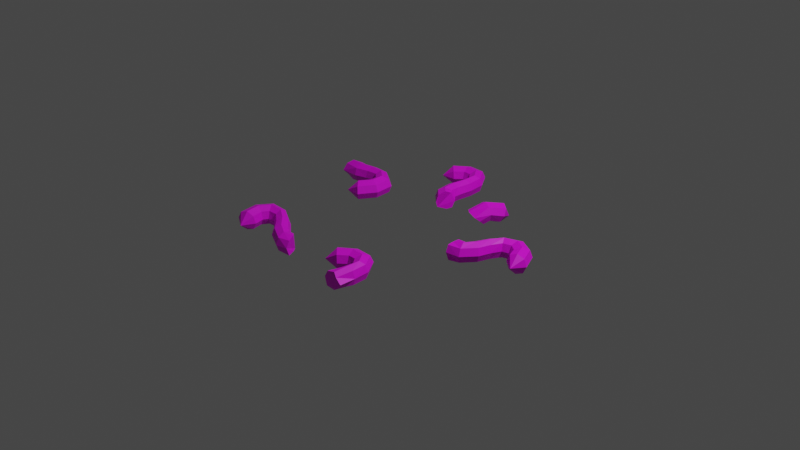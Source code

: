 # Source: Statue_octopus_ruined_pieces.blend  (saved by Blender 2.90.8; exported with 4.5.12 LTS)
import bpy
from mathutils import Matrix  # noqa: F401  (used for matrix-valued properties, if any)

bpy.ops.wm.read_factory_settings(use_empty=True)
scene = bpy.context.scene
scene.name = 'Scene'

# ---- collections
col_collection = bpy.data.collections.new('Collection'); scene.collection.children.link(col_collection)

# ---- images (referenced by path relative to the original .blend; pixels are not part of the script)
import os
ASSET_DIR = os.environ.get("B2B_ASSET_DIR", "")  # directory of the original .blend (textures are referenced by path, not embedded)
HERE = os.path.dirname(os.path.abspath(__file__))  # packed textures are extracted next to this script under _unpacked/

def load_image(name, relpath, width, height, colorspace="sRGB"):
    """Load a texture the original file referenced (path relative to the .blend, or extracted next to this script)."""
    p = next((c for c in (os.path.join(HERE, relpath), os.path.join(ASSET_DIR, relpath)) if relpath and os.path.exists(c)), "")
    if p:
        img = bpy.data.images.load(p, check_existing=True)
        img.name = name
    else:  # same state as the original file: an image datablock whose file is absent (Cycles renders it pink)
        img = bpy.data.images.new(name, width, height)
        img.source = "FILE"
        img.filepath = "//" + (relpath or name)
    img.colorspace_settings.name = colorspace
    return img
img_texture_props_png = load_image('Texture_Props.png', 'Texture_Props.png', 1024, 1024, 'sRGB')

# ---- materials (node trees are filled in below, after node groups)
mat_texture_octopus_ruined_pieces = bpy.data.materials.new('Texture_Octopus_Ruined_Pieces')
mat_texture_octopus_ruined_pieces.use_transparent_shadow = False

# ---- material node trees
mat_texture_octopus_ruined_pieces.use_nodes = True; mat_texture_octopus_ruined_pieces.node_tree.nodes.clear()
_N = mat_texture_octopus_ruined_pieces.node_tree.nodes; _L = mat_texture_octopus_ruined_pieces.node_tree.links
n0 = _N.new('ShaderNodeBsdfPrincipled'); n0.name = 'Principled BSDF'; n0.location = (10, 300)
n0.distribution = 'GGX'
n0.subsurface_method = 'BURLEY'
n0.inputs[3].default_value = 1.45
n0.inputs[27].default_value = (0.0, 0.0, 0.0, 1.0)
n0.inputs[28].default_value = 1.0
n1 = _N.new('ShaderNodeOutputMaterial'); n1.name = 'Material Output'; n1.location = (300, 300)
n2 = _N.new('ShaderNodeTexImage'); n2.name = 'Image Texture'; n2.location = (-368, 256)
n2.image = img_texture_props_png
_L.new(n0.outputs[0], n1.inputs[0])
_L.new(n2.outputs[0], n0.inputs[0])
n1.is_active_output = True

# ---- world
world_world = bpy.data.worlds.new('World'); scene.world = world_world
world_world.use_nodes = True; world_world.node_tree.nodes.clear()
_N = world_world.node_tree.nodes; _L = world_world.node_tree.links
n0 = _N.new('ShaderNodeOutputWorld'); n0.name = 'World Output'; n0.location = (300, 300)
n1 = _N.new('ShaderNodeBackground'); n1.name = 'Background'; n1.location = (10, 300)
n1.inputs[0].default_value = (0.05088, 0.05088, 0.05088, 1.0)
_L.new(n1.outputs[0], n0.inputs[0])
n0.is_active_output = True
world_world.color = (0.05088, 0.05088, 0.05088)
world_world.use_sun_shadow = False
world_world.sun_shadow_jitter_overblur = 0.0

# ---- cameras
cam_camera = bpy.data.cameras.new('Camera')
cam_camera.clip_end = 100.0
cam_camera.ortho_scale = 7.314

# ---- lights
light_light = bpy.data.lights.new('Light', 'POINT')
light_light.transmission_factor = 0.0
light_light.energy = 1000.0
light_light.shadow_soft_size = 0.1
light_light.shadow_maximum_resolution = 0.006
light_light.use_absolute_resolution = True

# ---- meshes
me_cylinder_013 = bpy.data.meshes.new('Cylinder.013')
me_cylinder_013.from_pydata([(0.4113, -0.9939, -0.01083), (0.4236, -0.9675, 0.06529), (0.4245, -0.9634, -0.08525), (0.4578, -1.046, -0.01196), (0.35, -0.9982, -0.0113), (0.3417, -0.97, 0.06474), (0.3426, -0.966, -0.0858), (0.2729, -1.061, -0.01346), (0.2499, -1.042, 0.06227), (0.2508, -1.037, -0.08828), (0.118, -1.075, -0.01475), (0.1954, -0.9902, 0.09455), (0.1967, -0.9844, -0.1184), (0.1192, -0.9136, -0.01035), (0.1422, -0.9332, -0.08608), (0.1413, -0.9372, 0.06447), (0.3039, -0.8243, 0.06848), (0.3226, -0.898, 0.09779), (0.2965, -0.7921, -0.006014), (0.4851, -0.8301, 0.06939), (0.4542, -0.8997, 0.09852), (0.4983, -0.7996, -0.00504), (0.5845, -0.9772, 0.06597), (0.5878, -1.138, 0.06161), (0.6067, -0.9631, -0.00885), (0.5317, -1.007, 0.09605), (0.4792, -1.036, 0.06377), (0.5258, -1.148, 0.09218), (0.5156, -1.296, 0.08135), (0.4642, -1.156, 0.0604), (0.4204, -1.295, 0.05678), (0.439, -1.158, -0.01513), (0.3703, -1.289, -0.02196), (0.465, -1.152, -0.09015), (0.4801, -1.031, -0.08678), (0.402, -1.293, -0.107), (0.527, -1.142, -0.1207), (0.4934, -1.284, -0.1218), (0.5329, -1.001, -0.1169), (0.5887, -1.134, -0.08893), (0.5854, -0.9732, -0.08458), (0.5531, -1.31, -0.0738), (0.6138, -1.132, -0.01341), (0.6132, -1.309, -0.01301), (0.5458, -1.302, 0.03542), (0.486, -0.826, -0.08116), (0.4554, -0.8939, -0.1144), (0.3048, -0.8202, -0.08206), (0.3239, -0.8922, -0.1151), (0.9022, -0.2441, 0.05167), (1.043, -0.215, 0.04321), (0.9283, -0.2374, -0.02284), (0.9022, -0.2163, 0.1231), (0.9129, -0.08553, 0.1371), (0.9726, -0.0462, 0.1153), (0.8963, -0.04017, 0.02844), (0.901, -0.147, 0.1295), (0.9316, -0.1469, -0.06812), (0.8879, -0.06718, -0.03584), (0.9681, -0.05098, -0.03513), (0.9975, -0.1209, -0.065), (0.9578, -0.02004, 0.03957), (1.008, 0.02295, -0.03866), (1.065, -0.01125, -0.0705), (0.9858, 0.03909, 0.03685), (1.06, 0.1733, -0.04499), (1.142, 0.3113, -0.05185), (1.042, 0.1917, 0.03034), (1.108, 0.1337, -0.07639), (1.173, 0.2589, -0.08231), (1.158, 0.09611, -0.04547), (1.205, 0.2084, -0.05044), (1.124, -0.04346, -0.04002), (1.181, 0.08252, 0.02966), (1.15, -0.05482, 0.03493), (1.22, 0.1895, 0.02508), (1.163, 0.1009, 0.105), (1.209, 0.2132, 0.1), (1.129, -0.03868, 0.1104), (1.114, 0.1405, 0.1364), (1.071, -0.00448, 0.1423), (1.179, 0.2656, 0.1305), (1.064, 0.1781, 0.1055), (1.147, 0.3161, 0.09861), (1.012, 0.02773, 0.1118), (1.306, 0.3944, 0.09137), (1.132, 0.335, 0.02309), (1.307, 0.4231, 0.01506), (1.302, 0.3896, -0.05909), (1.486, 0.3294, 0.01271), (1.462, 0.3047, -0.06117), (1.466, 0.3095, 0.0893), (1.579, 0.1359, 0.01607), (1.547, 0.126, -0.05802), (1.551, 0.1307, 0.09244), (1.5, -0.004786, 0.0229), (1.373, 0.08424, 0.02387), (1.401, 0.08941, -0.0525), (1.473, 0.1067, -0.08642), (1.479, 0.1135, 0.1264), (1.405, 0.0942, 0.09796), (1.361, 0.2018, 0.09586), (1.415, 0.2566, 0.1237), (1.337, 0.1771, 0.02198), (1.291, 0.2446, 0.09658), (1.3, 0.3205, 0.1251), (1.286, 0.2112, 0.02242), (1.287, 0.2399, -0.05388), (1.293, 0.3138, -0.08765), (1.357, 0.197, -0.05461), (1.408, 0.2499, -0.08905), (1.004, -0.1141, 0.1478), (1.033, -0.184, 0.1179), (1.029, -0.1888, -0.03255), (0.496, 0.7054, -0.1094), (0.5179, 0.7598, -0.09084), (0.4172, 0.7141, -0.09053), (0.5562, 0.6562, -0.08478), (0.5848, 0.7278, -0.05703), (0.5624, 0.5953, -0.03101), (0.3659, 0.6771, -0.03915), (0.5398, 0.5412, 0.01605), (0.5724, 0.7129, 0.09232), (0.4282, 0.5704, 0.0366), (0.5004, 0.7387, 0.1204), (0.3803, 0.6158, 0.03367), (0.4335, 0.7707, 0.08657), (0.4109, 0.7902, 0.0107), (0.5092, 0.9481, 0.04135), (0.4708, 0.9301, -0.02827), (0.5826, 0.9316, 0.07257), (0.6112, 0.9853, -0.07703), (0.5554, 0.8469, -0.121), (0.4899, 0.8882, -0.0955), (0.6673, 0.8483, -0.02013), (0.6289, 0.8304, -0.08974), (0.6481, 0.8902, 0.0471), (0.6074, 0.7084, 0.01884), (0.4459, 0.7856, -0.06278), (-0.1075, 0.635, -0.05806), (-0.2163, 0.7344, -0.04915), (-0.09743, 0.6585, 0.02179), (-0.1126, 0.6596, -0.1211), (-0.1913, 0.7567, -0.1234), (-0.0518, 0.7407, -0.1513), (-0.006857, 0.8166, -0.06666), (-0.05959, 0.7254, 0.05731), (-0.04654, 0.8004, 0.02179), (-0.07029, 0.8388, 0.03139), (-0.1308, 0.7925, 0.06034), (-0.04527, 0.8611, -0.04291), (-0.06802, 0.9226, 0.03555), (-0.135, 0.9211, 0.06673), (-0.04029, 0.9263, -0.03967), (-0.03871, 1.079, 0.04331), (-0.04203, 1.24, 0.05131), (-0.01313, 1.086, -0.03172), (-0.1005, 1.068, 0.07403), (-0.09467, 1.209, 0.08103), (-0.1623, 1.061, 0.04245), (-0.1473, 1.181, 0.04845), (-0.202, 0.9227, 0.0356), (-0.188, 1.061, -0.03294), (-0.2298, 0.9265, -0.0396), (-0.1692, 1.173, -0.02736), (-0.1624, 1.068, -0.108), (-0.1474, 1.189, -0.102), (-0.2021, 0.9302, -0.1148), (-0.1006, 1.079, -0.1387), (-0.1351, 0.9317, -0.146), (-0.09474, 1.22, -0.1317), (-0.03876, 1.086, -0.1071), (-0.04208, 1.247, -0.09911), (-0.06807, 0.9301, -0.1149), (-0.07034, 0.8463, -0.119), (-0.1308, 0.803, -0.1524), (-0.01765, 0.7887, -0.1357), (-0.1415, 1.394, -0.09177), (-0.02025, 1.255, -0.02331), (-0.1288, 1.419, -0.01515), (-0.1415, 1.387, 0.05864), (-0.3305, 1.426, -0.01472), (-0.3227, 1.392, 0.05899), (-0.3227, 1.4, -0.09143), (-0.5078, 1.305, -0.0207), (-0.4853, 1.279, 0.05343), (-0.4853, 1.287, -0.09699), (-0.509, 1.143, -0.02872), (-0.3541, 1.157, -0.02807), (-0.3766, 1.175, 0.04822), (-0.4309, 1.226, 0.08198), (-0.431, 1.236, -0.1307), (-0.3766, 1.183, -0.1022), (-0.2849, 1.254, -0.09868), (-0.3038, 1.329, -0.1262), (-0.277, 1.22, -0.02497), (-0.203, 1.257, -0.09858), (-0.1723, 1.327, -0.1263), (-0.2157, 1.225, -0.02478), (-0.2029, 1.249, 0.05184), (-0.1722, 1.316, 0.08639), (-0.2848, 1.247, 0.05174), (-0.3037, 1.318, 0.08652), (-0.1913, 0.7492, 0.02698), (-1.285, 0.3608, 0.02439), (-1.094, 0.364, 0.02011), (-1.268, 0.4273, -0.04847), (-1.266, 0.4039, 0.09958), (-1.093, 0.3878, 0.09674), (-1.22, 0.4578, 0.1362), (-1.092, 0.4531, 0.1313), (-1.138, 0.5196, 0.1091), (-1.179, 0.5299, -0.03609), (-1.09, 0.5294, -0.04677), (-1.242, 0.4611, -0.106), (-1.147, 0.5543, 0.01808), (-1.089, 0.5532, 0.02986), (-0.928, 0.5759, 0.0311), (-1.09, 0.5216, 0.1036), (-0.9325, 0.5466, 0.105), (-0.7717, 0.5388, 0.1047), (-0.9433, 0.4835, 0.133), (-0.8023, 0.4855, 0.1331), (-0.9542, 0.4237, 0.09864), (-0.8329, 0.4353, 0.0993), (-0.9586, 0.4021, 0.02213), (-0.8455, 0.4178, 0.02298), (-0.9541, 0.4314, -0.05176), (-0.8328, 0.4431, -0.05111), (-1.093, 0.3956, -0.05367), (-0.9433, 0.4945, -0.07974), (-1.091, 0.4641, -0.08137), (-0.8022, 0.4964, -0.07958), (-0.9324, 0.5543, -0.04542), (-0.7716, 0.5466, -0.04575), (-0.6273, 0.4433, -0.05101), (-0.759, 0.5642, 0.03057), (-0.5985, 0.4513, 0.02482), (-0.6273, 0.4355, 0.09939), (-0.5966, 0.2497, 0.01443), (-0.6265, 0.2623, -0.06034), (-0.6266, 0.2545, 0.09007), (-0.7231, 0.07608, 0.005427), (-0.744, 0.103, -0.0686), (-0.7441, 0.09527, 0.08181), (-0.8845, 0.07933, 0.005525), (-0.8662, 0.2336, 0.01348), (-0.8452, 0.2144, -0.0629), (-0.7946, 0.1603, -0.0969), (-0.7947, 0.1493, 0.1158), (-0.8453, 0.2066, 0.0875), (-0.7713, 0.2963, 0.09216), (-0.6989, 0.2738, 0.1223), (-0.8012, 0.3088, 0.01739), (-0.7665, 0.3779, 0.09637), (-0.6969, 0.4051, 0.129), (-0.7952, 0.3699, 0.02054), (-0.7664, 0.3857, -0.05404), (-0.6968, 0.4161, -0.08367), (-0.7712, 0.304, -0.05825), (-0.6989, 0.2847, -0.09044), (-0.3166, -1.199, -0.03183), (-0.4478, -1.222, -0.03549), (-0.3204, -1.158, 0.03777), (-0.3334, -1.156, -0.1309), (-0.4182, -1.017, -0.1318), (-0.3455, -1.09, 0.06182), (-0.3827, -1.063, -0.1344), (-0.4734, -1.114, -0.1368), (-0.4799, -1.04, -0.1025), (-0.4601, -1.189, -0.109), (-0.5874, -1.056, -0.1226), (-0.6989, -0.9545, -0.1076), (-0.6163, -1.115, -0.08982), (-0.5517, -0.9979, -0.09349), (-0.5302, -0.9757, -0.01942), (-0.6737, -0.8969, -0.07729), (-0.8153, -0.8223, -0.05972), (-0.6565, -0.8748, -0.002752), (-0.8072, -0.7995, 0.01583), (-0.6574, -0.9012, 0.07237), (-0.799, -0.8266, 0.08994), (-0.5354, -1.002, 0.05617), (-0.6759, -0.9606, 0.1041), (-0.5643, -1.062, 0.089), (-0.7956, -0.8876, 0.1192), (-0.7011, -1.018, 0.07376), (-0.799, -0.9469, 0.08648), (-0.6, -1.12, 0.05984), (-0.7183, -1.04, -0.0007787), (-0.6216, -1.142, -0.01423), (-0.8071, -0.9697, 0.01094), (-0.7174, -1.014, -0.0759), (-0.8153, -0.9426, -0.06317), (-0.9012, -0.9586, -0.05427), (-0.8187, -0.8816, -0.09244), (-0.9496, -0.8977, -0.07863), (-0.9912, -0.8386, -0.04101), (-1.014, -1.012, -0.07487), (-1.083, -0.9945, -0.03544), (-0.9384, -1.032, -0.05231), (-0.9952, -1.168, -0.08142), (-1.063, -1.191, -0.04327), (-0.9204, -1.146, -0.05757), (-0.945, -1.282, 0.01701), (-0.8826, -1.139, 0.0143), (-0.904, -1.151, 0.09209), (-0.9722, -1.174, 0.1302), (-1.085, -1.203, 0.03452), (-1.047, -1.196, 0.1064), (-1.067, -0.9988, 0.1142), (-0.9912, -1.018, 0.1368), (-1.105, -0.989, 0.04289), (-0.9749, -0.8429, 0.1086), (-0.9265, -0.9038, 0.133), (-1.002, -0.8159, 0.03656), (-0.8849, -0.9629, 0.09539), (-0.8744, -0.9856, 0.01781), (-0.9221, -1.036, 0.09735), (-0.9002, -1.041, 0.01903), (-0.4438, -1.194, 0.04067), (-0.4503, -1.12, 0.07489), (-0.4635, -1.045, 0.04711), (-0.4758, -1.012, -0.02638), (-0.4074, -1.034, 0.04193), (-0.4321, -1.028, -0.03394)], [], [(0, 1, 5, 4), (3, 26, 1, 0), (2, 0, 4, 6), (34, 3, 0, 2), (4, 5, 8, 7), (6, 4, 7, 9), (7, 8, 10), (9, 7, 10), (8, 11, 10), (11, 15, 10), (14, 12, 10), (12, 9, 10), (15, 13, 10), (13, 14, 10), (17, 16, 15, 11), (16, 18, 13, 15), (20, 19, 16, 17), (19, 21, 18, 16), (25, 22, 19, 20), (22, 24, 21, 19), (42, 24, 22, 23), (23, 22, 25, 27), (26, 25, 20, 1), (27, 25, 26, 29), (27, 29, 30, 28), (44, 23, 27, 28), (29, 26, 3, 31), (30, 29, 31, 32), (31, 33, 35, 32), (31, 3, 34, 33), (33, 34, 38, 36), (35, 33, 36, 37), (36, 39, 41, 37), (36, 38, 40, 39), (39, 40, 24, 42), (41, 39, 42, 43), (42, 23, 44, 43), (43, 32, 41), (44, 30, 43), (43, 30, 32), (44, 28, 30), (41, 35, 37), (41, 32, 35), (40, 38, 46, 45), (24, 40, 45, 21), (21, 45, 47, 18), (45, 46, 48, 47), (18, 47, 14, 13), (47, 48, 12, 14), (48, 6, 9, 12), (46, 2, 6, 48), (38, 34, 2, 46), (1, 20, 17, 5), (5, 17, 11, 8), (52, 49, 50, 112), (49, 51, 113, 50), (49, 53, 51), (52, 53, 49), (55, 53, 54, 61), (53, 56, 111, 54), (53, 55, 58), (52, 56, 53), (53, 58, 57), (51, 53, 57), (57, 58, 59, 60), (58, 55, 61, 59), (59, 62, 63, 60), (61, 64, 62, 59), (62, 65, 68, 63), (67, 65, 62, 64), (67, 86, 66, 65), (65, 66, 69, 68), (68, 70, 72, 63), (68, 69, 71, 70), (70, 71, 75, 73), (72, 70, 73, 74), (73, 76, 78, 74), (73, 75, 77, 76), (76, 77, 81, 79), (78, 76, 79, 80), (79, 82, 84, 80), (79, 81, 83, 82), (82, 83, 86, 67), (84, 82, 67, 64), (111, 80, 84, 54), (54, 84, 64, 61), (83, 81, 105, 85), (86, 83, 85, 87), (66, 86, 87, 88), (88, 87, 89, 90), (87, 85, 91, 89), (90, 89, 92, 93), (89, 91, 94, 92), (93, 92, 95), (92, 94, 95), (100, 96, 95), (96, 97, 95), (97, 98, 95), (98, 93, 95), (94, 99, 95), (99, 100, 95), (102, 101, 100, 99), (101, 103, 96, 100), (105, 104, 101, 102), (104, 106, 103, 101), (81, 77, 104, 105), (77, 75, 106, 104), (106, 107, 109, 103), (75, 71, 107, 106), (107, 108, 110, 109), (71, 69, 108, 107), (103, 109, 97, 96), (109, 110, 98, 97), (110, 90, 93, 98), (108, 88, 90, 110), (69, 66, 88, 108), (85, 105, 102, 91), (91, 102, 99, 94), (112, 78, 80, 111), (56, 52, 112, 111), (50, 74, 78, 112), (113, 72, 74, 50), (60, 63, 72, 113), (51, 57, 60, 113), (117, 114, 115, 118), (114, 116, 138, 115), (116, 114, 117), (119, 117, 118, 137), (119, 121, 117), (120, 116, 117), (121, 120, 117), (121, 119, 137, 122), (123, 121, 122, 124), (120, 121, 123), (125, 123, 124, 126), (125, 120, 123), (120, 125, 126, 127), (127, 126, 128, 129), (126, 124, 130, 128), (129, 128, 131), (128, 130, 131), (135, 132, 131), (132, 133, 131), (133, 129, 131), (136, 134, 131), (134, 135, 131), (130, 136, 131), (124, 122, 136, 130), (122, 137, 134, 136), (137, 118, 135, 134), (118, 115, 132, 135), (115, 138, 133, 132), (138, 127, 129, 133), (116, 120, 127, 138), (142, 139, 140, 143), (139, 141, 203, 140), (139, 142, 141), (144, 142, 143, 175), (144, 145, 142), (142, 145, 147), (141, 142, 146), (146, 142, 147), (146, 147, 148, 149), (147, 145, 150, 148), (148, 151, 152, 149), (150, 153, 151, 148), (151, 154, 157, 152), (156, 154, 151, 153), (156, 178, 155, 154), (154, 155, 158, 157), (157, 159, 161, 152), (157, 158, 160, 159), (159, 160, 164, 162), (161, 159, 162, 163), (162, 165, 167, 163), (162, 164, 166, 165), (165, 166, 170, 168), (167, 165, 168, 169), (168, 171, 173, 169), (168, 170, 172, 171), (171, 172, 178, 156), (173, 171, 156, 153), (175, 169, 173, 174), (174, 173, 153, 150), (145, 176, 174, 150), (176, 144, 175, 174), (144, 176, 145), (143, 167, 169, 175), (172, 170, 197, 177), (178, 172, 177, 179), (155, 178, 179, 180), (180, 179, 181, 182), (179, 177, 183, 181), (182, 181, 184, 185), (181, 183, 186, 184), (185, 184, 187), (184, 186, 187), (192, 188, 187), (188, 189, 187), (189, 190, 187), (190, 185, 187), (186, 191, 187), (191, 192, 187), (194, 193, 192, 191), (193, 195, 188, 192), (197, 196, 193, 194), (196, 198, 195, 193), (170, 166, 196, 197), (166, 164, 198, 196), (198, 199, 201, 195), (164, 160, 199, 198), (199, 200, 202, 201), (160, 158, 200, 199), (195, 201, 189, 188), (201, 202, 190, 189), (202, 182, 185, 190), (200, 180, 182, 202), (158, 155, 180, 200), (177, 197, 194, 183), (183, 194, 191, 186), (140, 163, 167, 143), (203, 161, 163, 140), (149, 152, 161, 203), (141, 146, 149, 203), (206, 229, 205, 204), (204, 205, 208, 207), (204, 207, 206), (207, 208, 210, 209), (206, 207, 209), (209, 210, 218, 211), (209, 211, 212), (212, 206, 209), (215, 216, 213, 212), (212, 213, 231, 214), (212, 214, 206), (212, 211, 215), (211, 218, 216, 215), (218, 219, 217, 216), (217, 233, 213, 216), (221, 219, 218, 210), (221, 222, 220, 219), (219, 220, 236, 217), (208, 223, 221, 210), (223, 224, 222, 221), (225, 226, 224, 223), (225, 223, 208, 205), (229, 227, 225, 205), (227, 228, 226, 225), (230, 232, 228, 227), (230, 227, 229, 231), (213, 233, 230, 231), (233, 234, 232, 230), (217, 236, 234, 233), (234, 236, 237, 235), (232, 234, 235, 258), (236, 220, 238, 237), (235, 237, 239, 240), (237, 238, 241, 239), (240, 239, 242, 243), (239, 241, 244, 242), (243, 242, 245), (242, 244, 245), (250, 246, 245), (246, 247, 245), (247, 248, 245), (248, 243, 245), (244, 249, 245), (249, 250, 245), (252, 251, 250, 249), (251, 253, 246, 250), (255, 254, 251, 252), (254, 256, 253, 251), (222, 224, 254, 255), (224, 226, 256, 254), (256, 257, 259, 253), (226, 228, 257, 256), (257, 258, 260, 259), (228, 232, 258, 257), (253, 259, 247, 246), (259, 260, 248, 247), (260, 240, 243, 248), (258, 235, 240, 260), (238, 255, 252, 241), (220, 222, 255, 238), (241, 252, 249, 244), (214, 231, 229, 206), (264, 261, 262, 270), (261, 263, 320, 262), (266, 263, 261), (261, 264, 267), (265, 261, 267), (265, 266, 261), (267, 264, 270, 268), (265, 267, 268, 269), (268, 271, 274, 269), (270, 273, 271, 268), (273, 292, 272, 271), (272, 276, 274, 271), (269, 274, 275, 323), (274, 276, 278, 275), (272, 295, 277, 276), (276, 277, 279, 278), (278, 280, 282, 275), (278, 279, 281, 280), (280, 281, 285, 283), (282, 280, 283, 284), (283, 286, 288, 284), (283, 285, 287, 286), (286, 287, 291, 289), (288, 286, 289, 290), (289, 292, 273, 290), (289, 291, 293, 292), (292, 293, 295, 272), (293, 291, 317, 294), (295, 293, 294, 296), (277, 295, 296, 297), (297, 296, 298, 299), (296, 294, 300, 298), (299, 298, 301, 302), (298, 300, 303, 301), (302, 301, 304), (301, 303, 304), (303, 305, 304), (305, 306, 304), (306, 307, 304), (307, 309, 304), (309, 308, 304), (308, 302, 304), (311, 310, 309, 307), (310, 312, 308, 309), (314, 313, 310, 311), (313, 315, 312, 310), (285, 281, 313, 314), (281, 279, 315, 313), (315, 297, 299, 312), (279, 277, 297, 315), (316, 314, 311, 318), (287, 285, 314, 316), (317, 316, 318, 319), (291, 287, 316, 317), (319, 318, 306, 305), (318, 311, 307, 306), (300, 319, 305, 303), (294, 317, 319, 300), (312, 299, 302, 308), (320, 288, 290, 262), (262, 290, 273, 270), (321, 284, 288, 320), (263, 266, 321, 320), (322, 282, 284, 321), (266, 324, 322, 321), (323, 275, 282, 322), (324, 325, 323, 322), (265, 324, 266), (265, 325, 324), (325, 265, 269, 323)])
_uv = me_cylinder_013.uv_layers.new(name='UVMap')
_uv.uv.foreach_set('vector', [0.4718, 0.6438, 0.4735, 0.7029, 0.4405, 0.7042, 0.4361, 0.6516, 0.5136, 0.6472, 0.5117, 0.7043, 0.4735, 0.7029, 0.4718, 0.6438, 0.4686, 0.579, 0.4718, 0.6438, 0.4361, 0.6516, 0.4218, 0.594, 0.5212, 0.5858, 0.5136, 0.6472, 0.4718, 0.6438, 0.4686, 0.579, 0.4361, 0.6516, 0.4405, 0.7042, 0.4034, 0.709, 0.3924, 0.6772, 0.4218, 0.594, 0.4361, 0.6516, 0.3924, 0.6772, 0.365, 0.6388, 0.3924, 0.6772, 0.4034, 0.709, 0.3482, 0.747, 0.365, 0.6388, 0.3924, 0.6772, 0.3482, 0.747, 0.4034, 0.709, 0.4051, 0.7339, 0.3482, 0.747, 0.4051, 0.7339, 0.4035, 0.7534, 0.3482, 0.747, 0.3954, 0.7903, 0.3872, 0.8127, 0.3482, 0.747, 0.3872, 0.8127, 0.3679, 0.8469, 0.3482, 0.747, 0.4035, 0.7534, 0.4005, 0.7717, 0.3482, 0.747, 0.4005, 0.7717, 0.3954, 0.7903, 0.3482, 0.747, 0.4392, 0.7382, 0.4371, 0.7613, 0.4035, 0.7534, 0.4051, 0.7339, 0.4371, 0.7613, 0.4354, 0.7816, 0.4005, 0.7717, 0.4035, 0.7534, 0.4723, 0.7414, 0.4707, 0.7663, 0.4371, 0.7613, 0.4392, 0.7382, 0.4707, 0.7663, 0.4696, 0.7863, 0.4354, 0.7816, 0.4371, 0.7613, 0.5101, 0.7372, 0.509, 0.7617, 0.4707, 0.7663, 0.4723, 0.7414, 0.509, 0.7617, 0.509, 0.7874, 0.4696, 0.7863, 0.4707, 0.7663, 0.5515, 0.7836, 0.509, 0.7874, 0.509, 0.7617, 0.549, 0.7544, 0.549, 0.7544, 0.509, 0.7617, 0.5101, 0.7372, 0.5511, 0.7311, 0.5117, 0.7043, 0.5101, 0.7372, 0.4723, 0.7414, 0.4735, 0.7029, 0.5511, 0.7311, 0.5101, 0.7372, 0.5117, 0.7043, 0.5579, 0.704, 0.5511, 0.7311, 0.5579, 0.704, 0.5901, 0.7215, 0.5803, 0.7362, 0.5839, 0.7503, 0.549, 0.7544, 0.5511, 0.7311, 0.5803, 0.7362, 0.5579, 0.704, 0.5117, 0.7043, 0.5136, 0.6472, 0.572, 0.6658, 0.5901, 0.7215, 0.5579, 0.704, 0.572, 0.6658, 0.6108, 0.7106, 0.572, 0.6658, 0.5888, 0.6194, 0.6434, 0.7023, 0.6108, 0.7106, 0.572, 0.6658, 0.5136, 0.6472, 0.5212, 0.5858, 0.5888, 0.6194, 0.5774, 0.8809, 0.5163, 0.8815, 0.5126, 0.842, 0.5653, 0.8447, 0.6434, 0.856, 0.5774, 0.8809, 0.5653, 0.8447, 0.6138, 0.8248, 0.5653, 0.8447, 0.5571, 0.8151, 0.6121, 0.7813, 0.6138, 0.8248, 0.5653, 0.8447, 0.5126, 0.842, 0.5103, 0.8144, 0.5571, 0.8151, 0.5571, 0.8151, 0.5103, 0.8144, 0.509, 0.7874, 0.5515, 0.7836, 0.6121, 0.7813, 0.5571, 0.8151, 0.5515, 0.7836, 0.5878, 0.7705, 0.5515, 0.7836, 0.549, 0.7544, 0.5839, 0.7503, 0.5878, 0.7705, 0.5878, 0.7705, 0.6108, 0.7106, 0.6121, 0.7813, 0.5839, 0.7503, 0.5901, 0.7215, 0.5878, 0.7705, 0.5878, 0.7705, 0.5901, 0.7215, 0.6108, 0.7106, 0.5839, 0.7503, 0.5803, 0.7362, 0.5901, 0.7215, 0.6121, 0.7813, 0.6434, 0.856, 0.6138, 0.8248, 0.6121, 0.7813, 0.6108, 0.7106, 0.6434, 0.7023, 0.5103, 0.8144, 0.5126, 0.842, 0.4684, 0.8366, 0.4689, 0.8075, 0.509, 0.7874, 0.5103, 0.8144, 0.4689, 0.8075, 0.4696, 0.7863, 0.4696, 0.7863, 0.4689, 0.8075, 0.4324, 0.8027, 0.4354, 0.7816, 0.4689, 0.8075, 0.4684, 0.8366, 0.4288, 0.83, 0.4324, 0.8027, 0.4354, 0.7816, 0.4324, 0.8027, 0.3954, 0.7903, 0.4005, 0.7717, 0.4324, 0.8027, 0.4288, 0.83, 0.3872, 0.8127, 0.3954, 0.7903, 0.4288, 0.83, 0.4216, 0.8766, 0.3679, 0.8469, 0.3872, 0.8127, 0.4684, 0.8366, 0.4667, 0.8877, 0.4216, 0.8766, 0.4288, 0.83, 0.5126, 0.842, 0.5163, 0.8815, 0.4667, 0.8877, 0.4684, 0.8366, 0.4735, 0.7029, 0.4723, 0.7414, 0.4392, 0.7382, 0.4405, 0.7042, 0.4405, 0.7042, 0.4392, 0.7382, 0.4051, 0.7339, 0.4034, 0.709, 0.2549, 0.3944, 0.2518, 0.3934, 0.2514, 0.3836, 0.2584, 0.383, 0.2518, 0.3934, 0.2483, 0.3927, 0.2455, 0.3849, 0.2514, 0.3836, 0.2518, 0.3934, 0.2686, 0.4334, 0.2483, 0.3927, 0.2549, 0.3944, 0.2686, 0.4334, 0.2518, 0.3934, 0.2417, 0.4134, 0.2686, 0.4334, 0.2425, 0.4558, 0.2292, 0.4229, 0.2686, 0.4334, 0.2602, 0.4052, 0.2717, 0.3868, 0.2983, 0.3985, 0.2686, 0.4334, 0.2417, 0.4134, 0.2408, 0.4019, 0.2549, 0.3944, 0.2602, 0.4052, 0.2686, 0.4334, 0.2686, 0.4334, 0.2408, 0.4019, 0.2428, 0.395, 0.2483, 0.3927, 0.2686, 0.4334, 0.2428, 0.395, 0.2428, 0.395, 0.2408, 0.4019, 0.2309, 0.3981, 0.2392, 0.3887, 0.2408, 0.4019, 0.2417, 0.4134, 0.2292, 0.4229, 0.2309, 0.3981, 0.2309, 0.3981, 0.2148, 0.3915, 0.2234, 0.3727, 0.2392, 0.3887, 0.2292, 0.4229, 0.2094, 0.4213, 0.2148, 0.3915, 0.2309, 0.3981, 0.2148, 0.3915, 0.1743, 0.3658, 0.1898, 0.3443, 0.2234, 0.3727, 0.16, 0.3958, 0.1743, 0.3658, 0.2148, 0.3915, 0.2094, 0.4213, 0.16, 0.3958, 0.1124, 0.354, 0.1307, 0.3282, 0.1743, 0.3658, 0.1743, 0.3658, 0.1307, 0.3282, 0.1481, 0.3075, 0.1898, 0.3443, 0.1898, 0.3443, 0.2076, 0.3263, 0.2336, 0.3606, 0.2234, 0.3727, 0.1898, 0.3443, 0.1481, 0.3075, 0.1696, 0.283, 0.2076, 0.3263, 0.2076, 0.3263, 0.1696, 0.283, 0.2022, 0.2457, 0.2304, 0.3072, 0.2336, 0.3606, 0.2076, 0.3263, 0.2304, 0.3072, 0.2461, 0.3522, 0.2304, 0.3072, 0.2565, 0.2907, 0.2614, 0.3472, 0.2461, 0.3522, 0.2304, 0.3072, 0.2022, 0.2457, 0.2418, 0.2161, 0.2565, 0.2907, 0.2565, 0.2907, 0.2418, 0.2161, 0.2714, 0.1944, 0.281, 0.2767, 0.2614, 0.3472, 0.2565, 0.2907, 0.281, 0.2767, 0.2807, 0.3466, 0.281, 0.2767, 0.3081, 0.2653, 0.3081, 0.3503, 0.2807, 0.3466, 0.281, 0.2767, 0.2714, 0.1944, 0.2979, 0.1766, 0.3081, 0.2653, 0.1485, 0.432, 0.09504, 0.3857, 0.1124, 0.354, 0.16, 0.3958, 0.2076, 0.4601, 0.1485, 0.432, 0.16, 0.3958, 0.2094, 0.4213, 0.2717, 0.3868, 0.2807, 0.3466, 0.3081, 0.3503, 0.2983, 0.3985, 0.2425, 0.4558, 0.2076, 0.4601, 0.2094, 0.4213, 0.2292, 0.4229, 0.2979, 0.1766, 0.2714, 0.1944, 0.2434, 0.1196, 0.2673, 0.08517, 0.1124, 0.354, 0.09504, 0.3857, 0.04502, 0.3173, 0.07139, 0.2948, 0.1307, 0.3282, 0.1124, 0.354, 0.07139, 0.2948, 0.09175, 0.2789, 0.09175, 0.2789, 0.07139, 0.2948, 0.05253, 0.2235, 0.0753, 0.2172, 0.07139, 0.2948, 0.04502, 0.3173, 0.02473, 0.2274, 0.05253, 0.2235, 0.0753, 0.2172, 0.05253, 0.2235, 0.0557, 0.1509, 0.07478, 0.1565, 0.05253, 0.2235, 0.02473, 0.2274, 0.033, 0.1361, 0.0557, 0.1509, 0.07478, 0.1565, 0.0557, 0.1509, 0.08403, 0.09489, 0.0557, 0.1509, 0.033, 0.1361, 0.08403, 0.09489, 0.1356, 0.1068, 0.1252, 0.1335, 0.08403, 0.09489, 0.1252, 0.1335, 0.1094, 0.1508, 0.08403, 0.09489, 0.1094, 0.1508, 0.09189, 0.157, 0.08403, 0.09489, 0.09189, 0.157, 0.07478, 0.1565, 0.08403, 0.09489, 0.1282, 0.03726, 0.1366, 0.0749, 0.08403, 0.09489, 0.1366, 0.0749, 0.1356, 0.1068, 0.08403, 0.09489, 0.1929, 0.08062, 0.1789, 0.1254, 0.1356, 0.1068, 0.1366, 0.0749, 0.1789, 0.1254, 0.1556, 0.1694, 0.1252, 0.1335, 0.1356, 0.1068, 0.2434, 0.1196, 0.2139, 0.1602, 0.1789, 0.1254, 0.1929, 0.08062, 0.2139, 0.1602, 0.1785, 0.2026, 0.1556, 0.1694, 0.1789, 0.1254, 0.2714, 0.1944, 0.2418, 0.2161, 0.2139, 0.1602, 0.2434, 0.1196, 0.2418, 0.2161, 0.2022, 0.2457, 0.1785, 0.2026, 0.2139, 0.1602, 0.1785, 0.2026, 0.1428, 0.2388, 0.1244, 0.197, 0.1556, 0.1694, 0.2022, 0.2457, 0.1696, 0.283, 0.1428, 0.2388, 0.1785, 0.2026, 0.1428, 0.2388, 0.114, 0.2624, 0.09761, 0.21, 0.1244, 0.197, 0.1696, 0.283, 0.1481, 0.3075, 0.114, 0.2624, 0.1428, 0.2388, 0.1556, 0.1694, 0.1244, 0.197, 0.1094, 0.1508, 0.1252, 0.1335, 0.1244, 0.197, 0.09761, 0.21, 0.09189, 0.157, 0.1094, 0.1508, 0.09761, 0.21, 0.0753, 0.2172, 0.07478, 0.1565, 0.09189, 0.157, 0.114, 0.2624, 0.09175, 0.2789, 0.0753, 0.2172, 0.09761, 0.21, 0.1481, 0.3075, 0.1307, 0.3282, 0.09175, 0.2789, 0.114, 0.2624, 0.2673, 0.08517, 0.2434, 0.1196, 0.1929, 0.08062, 0.2026, 0.03952, 0.2026, 0.03952, 0.1929, 0.08062, 0.1366, 0.0749, 0.1282, 0.03726, 0.2584, 0.383, 0.2614, 0.3472, 0.2807, 0.3466, 0.2717, 0.3868, 0.2602, 0.4052, 0.2549, 0.3944, 0.2584, 0.383, 0.2717, 0.3868, 0.2514, 0.3836, 0.2461, 0.3522, 0.2614, 0.3472, 0.2584, 0.383, 0.2455, 0.3849, 0.2336, 0.3606, 0.2461, 0.3522, 0.2514, 0.3836, 0.2392, 0.3887, 0.2234, 0.3727, 0.2336, 0.3606, 0.2455, 0.3849, 0.2483, 0.3927, 0.2428, 0.395, 0.2392, 0.3887, 0.2455, 0.3849, 0.7684, 0.6985, 0.7836, 0.6873, 0.7922, 0.7065, 0.771, 0.7156, 0.7836, 0.6873, 0.7899, 0.6518, 0.8236, 0.6831, 0.7922, 0.7065, 0.7899, 0.6518, 0.7836, 0.6873, 0.7684, 0.6985, 0.7603, 0.6968, 0.7684, 0.6985, 0.771, 0.7156, 0.7572, 0.7167, 0.7603, 0.6968, 0.7559, 0.6926, 0.7684, 0.6985, 0.7625, 0.5741, 0.7899, 0.6518, 0.7684, 0.6985, 0.7559, 0.6926, 0.7625, 0.5741, 0.7684, 0.6985, 0.7559, 0.6926, 0.7603, 0.6968, 0.7572, 0.7167, 0.7462, 0.7142, 0.75, 0.6849, 0.7559, 0.6926, 0.7462, 0.7142, 0.7349, 0.7089, 0.7625, 0.5741, 0.7559, 0.6926, 0.75, 0.6849, 0.7446, 0.6757, 0.75, 0.6849, 0.7349, 0.7089, 0.7186, 0.6994, 0.7446, 0.6757, 0.7625, 0.5741, 0.75, 0.6849, 0.7625, 0.5741, 0.7446, 0.6757, 0.7186, 0.6994, 0.6796, 0.6641, 0.6796, 0.6641, 0.7186, 0.6994, 0.7152, 0.763, 0.6806, 0.7826, 0.7186, 0.6994, 0.7349, 0.7089, 0.7335, 0.7555, 0.7152, 0.763, 0.6806, 0.7826, 0.7152, 0.763, 0.7663, 0.8347, 0.7152, 0.763, 0.7335, 0.7555, 0.7663, 0.8347, 0.7744, 0.7454, 0.7936, 0.7463, 0.7663, 0.8347, 0.7936, 0.7463, 0.8227, 0.7553, 0.7663, 0.8347, 0.8227, 0.7553, 0.8679, 0.7875, 0.7663, 0.8347, 0.7476, 0.7512, 0.7602, 0.7479, 0.7663, 0.8347, 0.7602, 0.7479, 0.7744, 0.7454, 0.7663, 0.8347, 0.7335, 0.7555, 0.7476, 0.7512, 0.7663, 0.8347, 0.7349, 0.7089, 0.7462, 0.7142, 0.7476, 0.7512, 0.7335, 0.7555, 0.7462, 0.7142, 0.7572, 0.7167, 0.7602, 0.7479, 0.7476, 0.7512, 0.7572, 0.7167, 0.771, 0.7156, 0.7744, 0.7454, 0.7602, 0.7479, 0.771, 0.7156, 0.7922, 0.7065, 0.7936, 0.7463, 0.7744, 0.7454, 0.7922, 0.7065, 0.8236, 0.6831, 0.8227, 0.7553, 0.7936, 0.7463, 0.8236, 0.6831, 0.8679, 0.6335, 0.8679, 0.7875, 0.8227, 0.7553, 0.7899, 0.6518, 0.7625, 0.5741, 0.8679, 0.6335, 0.8236, 0.6831, 0.7231, 0.05119, 0.71, 0.0896, 0.6793, 0.1044, 0.6555, 0.06919, 0.71, 0.0896, 0.7102, 0.1067, 0.6934, 0.1241, 0.6793, 0.1044, 0.71, 0.0896, 0.7231, 0.05119, 0.7102, 0.1067, 0.7509, 0.09013, 0.7231, 0.05119, 0.7856, 0.03633, 0.7813, 0.08538, 0.7509, 0.09013, 0.7462, 0.122, 0.7231, 0.05119, 0.7231, 0.05119, 0.7462, 0.122, 0.7276, 0.1321, 0.7102, 0.1067, 0.7231, 0.05119, 0.7163, 0.1195, 0.7163, 0.1195, 0.7231, 0.05119, 0.7276, 0.1321, 0.7163, 0.1195, 0.7276, 0.1321, 0.7256, 0.1467, 0.7072, 0.1376, 0.7276, 0.1321, 0.7462, 0.122, 0.7494, 0.1436, 0.7256, 0.1467, 0.7256, 0.1467, 0.73, 0.1798, 0.7065, 0.1825, 0.7072, 0.1376, 0.7494, 0.1436, 0.7563, 0.1713, 0.73, 0.1798, 0.7256, 0.1467, 0.73, 0.1798, 0.7423, 0.2469, 0.7185, 0.2484, 0.7065, 0.1825, 0.7679, 0.242, 0.7423, 0.2469, 0.73, 0.1798, 0.7563, 0.1713, 0.7679, 0.242, 0.7745, 0.3043, 0.7543, 0.3071, 0.7423, 0.2469, 0.7423, 0.2469, 0.7543, 0.3071, 0.7349, 0.3096, 0.7185, 0.2484, 0.7185, 0.2484, 0.6923, 0.2482, 0.6838, 0.1808, 0.7065, 0.1825, 0.7185, 0.2484, 0.7349, 0.3096, 0.7091, 0.315, 0.6923, 0.2482, 0.6923, 0.2482, 0.7091, 0.315, 0.6687, 0.3293, 0.658, 0.2512, 0.6838, 0.1808, 0.6923, 0.2482, 0.658, 0.2512, 0.657, 0.1748, 0.658, 0.2512, 0.6217, 0.2595, 0.6237, 0.1682, 0.657, 0.1748, 0.658, 0.2512, 0.6687, 0.3293, 0.627, 0.3403, 0.6217, 0.2595, 0.8497, 0.2124, 0.8444, 0.2918, 0.8158, 0.2966, 0.8197, 0.2248, 0.8414, 0.1189, 0.8497, 0.2124, 0.8197, 0.2248, 0.8115, 0.1412, 0.8197, 0.2248, 0.7942, 0.2347, 0.7845, 0.1582, 0.8115, 0.1412, 0.8197, 0.2248, 0.8158, 0.2966, 0.7951, 0.3007, 0.7942, 0.2347, 0.7942, 0.2347, 0.7951, 0.3007, 0.7745, 0.3043, 0.7679, 0.242, 0.7845, 0.1582, 0.7942, 0.2347, 0.7679, 0.242, 0.7563, 0.1713, 0.7813, 0.08538, 0.8115, 0.1412, 0.7845, 0.1582, 0.7718, 0.1213, 0.7718, 0.1213, 0.7845, 0.1582, 0.7563, 0.1713, 0.7494, 0.1436, 0.7462, 0.122, 0.7534, 0.1079, 0.7718, 0.1213, 0.7494, 0.1436, 0.7534, 0.1079, 0.7509, 0.09013, 0.7813, 0.08538, 0.7718, 0.1213, 0.7509, 0.09013, 0.7534, 0.1079, 0.7462, 0.122, 0.7856, 0.03633, 0.8414, 0.1189, 0.8115, 0.1412, 0.7813, 0.08538, 0.7951, 0.3007, 0.8158, 0.2966, 0.8143, 0.3539, 0.7935, 0.356, 0.7745, 0.3043, 0.7951, 0.3007, 0.7935, 0.356, 0.7781, 0.3574, 0.7543, 0.3071, 0.7745, 0.3043, 0.7781, 0.3574, 0.7634, 0.3585, 0.7634, 0.3585, 0.7781, 0.3574, 0.779, 0.4014, 0.7645, 0.4019, 0.7781, 0.3574, 0.7935, 0.356, 0.7941, 0.4026, 0.779, 0.4014, 0.7645, 0.4019, 0.779, 0.4014, 0.7765, 0.4457, 0.7637, 0.4444, 0.779, 0.4014, 0.7941, 0.4026, 0.79, 0.4495, 0.7765, 0.4457, 0.7637, 0.4444, 0.7765, 0.4457, 0.7668, 0.5108, 0.7765, 0.4457, 0.79, 0.4495, 0.7668, 0.5108, 0.6934, 0.5066, 0.714, 0.4689, 0.7668, 0.5108, 0.714, 0.4689, 0.7335, 0.451, 0.7668, 0.5108, 0.7335, 0.451, 0.7501, 0.4452, 0.7668, 0.5108, 0.7501, 0.4452, 0.7637, 0.4444, 0.7668, 0.5108, 0.79, 0.4495, 0.8063, 0.4568, 0.7668, 0.5108, 0.8063, 0.4568, 0.8315, 0.4763, 0.7668, 0.5108, 0.8135, 0.4041, 0.846, 0.4082, 0.8315, 0.4763, 0.8063, 0.4568, 0.6552, 0.4489, 0.6898, 0.4212, 0.714, 0.4689, 0.6934, 0.5066, 0.8143, 0.3539, 0.8497, 0.3526, 0.846, 0.4082, 0.8135, 0.4041, 0.6361, 0.3995, 0.6776, 0.3802, 0.6898, 0.4212, 0.6552, 0.4489, 0.8158, 0.2966, 0.8444, 0.2918, 0.8497, 0.3526, 0.8143, 0.3539, 0.627, 0.3403, 0.6687, 0.3293, 0.6776, 0.3802, 0.6361, 0.3995, 0.6776, 0.3802, 0.7171, 0.3654, 0.7242, 0.4065, 0.6898, 0.4212, 0.6687, 0.3293, 0.7091, 0.315, 0.7171, 0.3654, 0.6776, 0.3802, 0.7171, 0.3654, 0.745, 0.36, 0.748, 0.4027, 0.7242, 0.4065, 0.7091, 0.315, 0.7349, 0.3096, 0.745, 0.36, 0.7171, 0.3654, 0.6898, 0.4212, 0.7242, 0.4065, 0.7335, 0.451, 0.714, 0.4689, 0.7242, 0.4065, 0.748, 0.4027, 0.7501, 0.4452, 0.7335, 0.451, 0.748, 0.4027, 0.7645, 0.4019, 0.7637, 0.4444, 0.7501, 0.4452, 0.745, 0.36, 0.7634, 0.3585, 0.7645, 0.4019, 0.748, 0.4027, 0.7349, 0.3096, 0.7543, 0.3071, 0.7634, 0.3585, 0.745, 0.36, 0.7935, 0.356, 0.8143, 0.3539, 0.8135, 0.4041, 0.7941, 0.4026, 0.7941, 0.4026, 0.8135, 0.4041, 0.8063, 0.4568, 0.79, 0.4495, 0.6793, 0.1044, 0.657, 0.1748, 0.6237, 0.1682, 0.6555, 0.06919, 0.6934, 0.1241, 0.6838, 0.1808, 0.657, 0.1748, 0.6793, 0.1044, 0.7072, 0.1376, 0.7065, 0.1825, 0.6838, 0.1808, 0.6934, 0.1241, 0.7102, 0.1067, 0.7163, 0.1195, 0.7072, 0.1376, 0.6934, 0.1241, 0.2154, 0.5224, 0.2912, 0.6058, 0.2606, 0.6312, 0.2319, 0.5932, 0.2319, 0.5932, 0.2606, 0.6312, 0.2404, 0.6408, 0.2266, 0.6034, 0.2319, 0.5932, 0.2266, 0.6034, 0.2154, 0.5224, 0.2266, 0.6034, 0.2404, 0.6408, 0.222, 0.6454, 0.2185, 0.614, 0.2154, 0.5224, 0.2266, 0.6034, 0.2185, 0.614, 0.2185, 0.614, 0.222, 0.6454, 0.2036, 0.644, 0.2067, 0.6301, 0.2185, 0.614, 0.2067, 0.6301, 0.1843, 0.5956, 0.1843, 0.5956, 0.2154, 0.5224, 0.2185, 0.614, 0.1881, 0.6167, 0.1834, 0.6357, 0.163, 0.6177, 0.1843, 0.5956, 0.1843, 0.5956, 0.163, 0.6177, 0.1432, 0.5905, 0.1821, 0.56, 0.1843, 0.5956, 0.1821, 0.56, 0.2154, 0.5224, 0.1843, 0.5956, 0.2067, 0.6301, 0.1881, 0.6167, 0.2067, 0.6301, 0.2036, 0.644, 0.1834, 0.6357, 0.1881, 0.6167, 0.2036, 0.644, 0.1917, 0.7011, 0.1682, 0.6946, 0.1834, 0.6357, 0.1682, 0.6946, 0.1436, 0.6842, 0.163, 0.6177, 0.1834, 0.6357, 0.2135, 0.7026, 0.1917, 0.7011, 0.2036, 0.644, 0.222, 0.6454, 0.2135, 0.7026, 0.1982, 0.7608, 0.179, 0.758, 0.1917, 0.7011, 0.1917, 0.7011, 0.179, 0.758, 0.159, 0.7543, 0.1682, 0.6946, 0.2404, 0.6408, 0.2375, 0.7008, 0.2135, 0.7026, 0.222, 0.6454, 0.2375, 0.7008, 0.2236, 0.7657, 0.1982, 0.7608, 0.2135, 0.7026, 0.2701, 0.6992, 0.2647, 0.7779, 0.2236, 0.7657, 0.2375, 0.7008, 0.2701, 0.6992, 0.2375, 0.7008, 0.2404, 0.6408, 0.2606, 0.6312, 0.2912, 0.6058, 0.308, 0.7004, 0.2701, 0.6992, 0.2606, 0.6312, 0.308, 0.7004, 0.308, 0.7856, 0.2647, 0.7779, 0.2701, 0.6992, 0.1193, 0.6691, 0.1173, 0.7431, 0.08721, 0.7349, 0.08933, 0.6482, 0.1193, 0.6691, 0.08933, 0.6482, 0.1199, 0.5478, 0.1432, 0.5905, 0.163, 0.6177, 0.1436, 0.6842, 0.1193, 0.6691, 0.1432, 0.5905, 0.1436, 0.6842, 0.1383, 0.7492, 0.1173, 0.7431, 0.1193, 0.6691, 0.1682, 0.6946, 0.159, 0.7543, 0.1383, 0.7492, 0.1436, 0.6842, 0.1383, 0.7492, 0.159, 0.7543, 0.1541, 0.8078, 0.1382, 0.8058, 0.1173, 0.7431, 0.1383, 0.7492, 0.1382, 0.8058, 0.1166, 0.8028, 0.159, 0.7543, 0.179, 0.758, 0.1692, 0.8093, 0.1541, 0.8078, 0.1382, 0.8058, 0.1541, 0.8078, 0.1527, 0.8533, 0.1369, 0.8542, 0.1541, 0.8078, 0.1692, 0.8093, 0.1677, 0.8539, 0.1527, 0.8533, 0.1369, 0.8542, 0.1527, 0.8533, 0.155, 0.8993, 0.1409, 0.9033, 0.1527, 0.8533, 0.1677, 0.8539, 0.1685, 0.8981, 0.155, 0.8993, 0.1409, 0.9033, 0.155, 0.8993, 0.1653, 0.9678, 0.155, 0.8993, 0.1685, 0.8981, 0.1653, 0.9678, 0.1999, 0.9047, 0.2204, 0.9232, 0.1653, 0.9678, 0.2204, 0.9232, 0.2425, 0.9625, 0.1653, 0.9678, 0.09707, 0.9312, 0.1238, 0.9109, 0.1653, 0.9678, 0.1238, 0.9109, 0.1409, 0.9033, 0.1653, 0.9678, 0.1685, 0.8981, 0.1826, 0.8988, 0.1653, 0.9678, 0.1826, 0.8988, 0.1999, 0.9047, 0.1653, 0.9678, 0.1848, 0.8548, 0.2093, 0.8586, 0.1999, 0.9047, 0.1826, 0.8988, 0.2093, 0.8586, 0.2452, 0.8732, 0.2204, 0.9232, 0.1999, 0.9047, 0.1879, 0.8111, 0.2163, 0.8164, 0.2093, 0.8586, 0.1848, 0.8548, 0.2163, 0.8164, 0.2572, 0.8305, 0.2452, 0.8732, 0.2093, 0.8586, 0.1982, 0.7608, 0.2236, 0.7657, 0.2163, 0.8164, 0.1879, 0.8111, 0.2236, 0.7657, 0.2647, 0.7779, 0.2572, 0.8305, 0.2163, 0.8164, 0.2572, 0.8305, 0.3007, 0.8483, 0.2819, 0.901, 0.2452, 0.8732, 0.2647, 0.7779, 0.308, 0.7856, 0.3007, 0.8483, 0.2572, 0.8305, 0.07886, 0.7996, 0.1166, 0.8028, 0.1166, 0.8554, 0.08204, 0.8591, 0.08721, 0.7349, 0.1173, 0.7431, 0.1166, 0.8028, 0.07886, 0.7996, 0.2452, 0.8732, 0.2819, 0.901, 0.2425, 0.9625, 0.2204, 0.9232, 0.08204, 0.8591, 0.1166, 0.8554, 0.1238, 0.9109, 0.09707, 0.9312, 0.1166, 0.8554, 0.1369, 0.8542, 0.1409, 0.9033, 0.1238, 0.9109, 0.1166, 0.8028, 0.1382, 0.8058, 0.1369, 0.8542, 0.1166, 0.8554, 0.1692, 0.8093, 0.1879, 0.8111, 0.1848, 0.8548, 0.1677, 0.8539, 0.179, 0.758, 0.1982, 0.7608, 0.1879, 0.8111, 0.1692, 0.8093, 0.1677, 0.8539, 0.1848, 0.8548, 0.1826, 0.8988, 0.1685, 0.8981, 0.1821, 0.56, 0.1432, 0.5905, 0.1199, 0.5478, 0.2154, 0.5224, 0.4343, 0.4543, 0.4568, 0.5149, 0.388, 0.4891, 0.4041, 0.4475, 0.4568, 0.5149, 0.48, 0.4659, 0.5173, 0.4638, 0.5342, 0.5104, 0.4782, 0.4423, 0.48, 0.4659, 0.4568, 0.5149, 0.4568, 0.5149, 0.4343, 0.4543, 0.4401, 0.4323, 0.4454, 0.4192, 0.4568, 0.5149, 0.4401, 0.4323, 0.4454, 0.4192, 0.4782, 0.4423, 0.4568, 0.5149, 0.4401, 0.4323, 0.4343, 0.4543, 0.4041, 0.4475, 0.4182, 0.4194, 0.4454, 0.4192, 0.4401, 0.4323, 0.4182, 0.4194, 0.4376, 0.3987, 0.4182, 0.4194, 0.409, 0.3643, 0.4356, 0.3612, 0.4376, 0.3987, 0.4041, 0.4475, 0.381, 0.3715, 0.409, 0.3643, 0.4182, 0.4194, 0.381, 0.3715, 0.3888, 0.2918, 0.4168, 0.2898, 0.409, 0.3643, 0.4168, 0.2898, 0.4413, 0.2885, 0.4356, 0.3612, 0.409, 0.3643, 0.4376, 0.3987, 0.4356, 0.3612, 0.4642, 0.3621, 0.4631, 0.3924, 0.4356, 0.3612, 0.4413, 0.2885, 0.467, 0.2895, 0.4642, 0.3621, 0.4168, 0.2898, 0.4311, 0.2271, 0.45, 0.2283, 0.4413, 0.2885, 0.4413, 0.2885, 0.45, 0.2283, 0.469, 0.2292, 0.467, 0.2895, 0.467, 0.2895, 0.4926, 0.2918, 0.4926, 0.3653, 0.4642, 0.3621, 0.467, 0.2895, 0.469, 0.2292, 0.4881, 0.2306, 0.4926, 0.2918, 0.4926, 0.2918, 0.4881, 0.2306, 0.507, 0.2317, 0.5172, 0.2962, 0.4926, 0.3653, 0.4926, 0.2918, 0.5172, 0.2962, 0.5196, 0.3729, 0.5172, 0.2962, 0.5454, 0.3017, 0.548, 0.3842, 0.5196, 0.3729, 0.5172, 0.2962, 0.507, 0.2317, 0.5326, 0.2304, 0.5454, 0.3017, 0.5454, 0.3017, 0.5326, 0.2304, 0.5721, 0.2218, 0.585, 0.301, 0.548, 0.3842, 0.5454, 0.3017, 0.585, 0.301, 0.585, 0.3993, 0.3502, 0.2869, 0.3888, 0.2918, 0.381, 0.3715, 0.3451, 0.3819, 0.3502, 0.2869, 0.3673, 0.2102, 0.4059, 0.2229, 0.3888, 0.2918, 0.3888, 0.2918, 0.4059, 0.2229, 0.4311, 0.2271, 0.4168, 0.2898, 0.4059, 0.2229, 0.3673, 0.2102, 0.3746, 0.1614, 0.4126, 0.1737, 0.4311, 0.2271, 0.4059, 0.2229, 0.4126, 0.1737, 0.4397, 0.1783, 0.45, 0.2283, 0.4311, 0.2271, 0.4397, 0.1783, 0.4571, 0.1795, 0.4571, 0.1795, 0.4397, 0.1783, 0.443, 0.1374, 0.4588, 0.1393, 0.4397, 0.1783, 0.4126, 0.1737, 0.4192, 0.1327, 0.443, 0.1374, 0.4588, 0.1393, 0.443, 0.1374, 0.4479, 0.09549, 0.4612, 0.09916, 0.443, 0.1374, 0.4192, 0.1327, 0.4303, 0.08575, 0.4479, 0.09549, 0.4612, 0.09916, 0.4479, 0.09549, 0.4753, 0.03507, 0.4479, 0.09549, 0.4303, 0.08575, 0.4753, 0.03507, 0.4303, 0.08575, 0.4053, 0.05839, 0.4753, 0.03507, 0.5436, 0.06605, 0.5169, 0.09058, 0.4753, 0.03507, 0.5169, 0.09058, 0.4988, 0.09835, 0.4753, 0.03507, 0.4988, 0.09835, 0.4852, 0.1005, 0.4753, 0.03507, 0.4852, 0.1005, 0.4732, 0.1008, 0.4753, 0.03507, 0.4732, 0.1008, 0.4612, 0.09916, 0.4753, 0.03507, 0.501, 0.1407, 0.4851, 0.1408, 0.4852, 0.1005, 0.4988, 0.09835, 0.4851, 0.1408, 0.4719, 0.1407, 0.4732, 0.1008, 0.4852, 0.1005, 0.5017, 0.1819, 0.4842, 0.1811, 0.4851, 0.1408, 0.501, 0.1407, 0.4842, 0.1811, 0.4707, 0.1802, 0.4719, 0.1407, 0.4851, 0.1408, 0.507, 0.2317, 0.4881, 0.2306, 0.4842, 0.1811, 0.5017, 0.1819, 0.4881, 0.2306, 0.469, 0.2292, 0.4707, 0.1802, 0.4842, 0.1811, 0.4707, 0.1802, 0.4571, 0.1795, 0.4588, 0.1393, 0.4719, 0.1407, 0.469, 0.2292, 0.45, 0.2283, 0.4571, 0.1795, 0.4707, 0.1802, 0.5291, 0.1803, 0.5017, 0.1819, 0.501, 0.1407, 0.5251, 0.1387, 0.5326, 0.2304, 0.507, 0.2317, 0.5017, 0.1819, 0.5291, 0.1803, 0.5679, 0.1724, 0.5291, 0.1803, 0.5251, 0.1387, 0.5621, 0.129, 0.5721, 0.2218, 0.5326, 0.2304, 0.5291, 0.1803, 0.5679, 0.1724, 0.5621, 0.129, 0.5251, 0.1387, 0.5169, 0.09058, 0.5436, 0.06605, 0.5251, 0.1387, 0.501, 0.1407, 0.4988, 0.09835, 0.5169, 0.09058, 0.4192, 0.1327, 0.383, 0.119, 0.4053, 0.05839, 0.4303, 0.08575, 0.4126, 0.1737, 0.3746, 0.1614, 0.383, 0.119, 0.4192, 0.1327, 0.4719, 0.1407, 0.4588, 0.1393, 0.4612, 0.09916, 0.4732, 0.1008, 0.5173, 0.4638, 0.548, 0.3842, 0.585, 0.3993, 0.5342, 0.5104, 0.388, 0.4891, 0.3451, 0.3819, 0.381, 0.3715, 0.4041, 0.4475, 0.505, 0.4287, 0.5196, 0.3729, 0.548, 0.3842, 0.5173, 0.4638, 0.48, 0.4659, 0.4782, 0.4423, 0.505, 0.4287, 0.5173, 0.4638, 0.487, 0.4023, 0.4926, 0.3653, 0.5196, 0.3729, 0.505, 0.4287, 0.4782, 0.4423, 0.4781, 0.4188, 0.487, 0.4023, 0.505, 0.4287, 0.4631, 0.3924, 0.4642, 0.3621, 0.4926, 0.3653, 0.487, 0.4023, 0.4781, 0.4188, 0.4618, 0.4117, 0.4631, 0.3924, 0.487, 0.4023, 0.4454, 0.4192, 0.4781, 0.4188, 0.4782, 0.4423, 0.4454, 0.4192, 0.4618, 0.4117, 0.4781, 0.4188, 0.4618, 0.4117, 0.4454, 0.4192, 0.4376, 0.3987, 0.4631, 0.3924])
_uv.active_render = True
_uv = me_cylinder_013.uv_layers.new(name='UVMap.001')
_uv.uv.foreach_set('vector', [0.4718, 0.6438, 0.4735, 0.7029, 0.4405, 0.7042, 0.4361, 0.6516, 0.5136, 0.6472, 0.5117, 0.7043, 0.4735, 0.7029, 0.4718, 0.6438, 0.4686, 0.579, 0.4718, 0.6438, 0.4361, 0.6516, 0.4218, 0.594, 0.5212, 0.5858, 0.5136, 0.6472, 0.4718, 0.6438, 0.4686, 0.579, 0.4361, 0.6516, 0.4405, 0.7042, 0.4034, 0.709, 0.3924, 0.6772, 0.4218, 0.594, 0.4361, 0.6516, 0.3924, 0.6772, 0.365, 0.6388, 0.3924, 0.6772, 0.4034, 0.709, 0.3482, 0.747, 0.365, 0.6388, 0.3924, 0.6772, 0.3482, 0.747, 0.4034, 0.709, 0.4051, 0.7339, 0.3482, 0.747, 0.4051, 0.7339, 0.4035, 0.7534, 0.3482, 0.747, 0.3954, 0.7903, 0.3872, 0.8127, 0.3482, 0.747, 0.3872, 0.8127, 0.3679, 0.8469, 0.3482, 0.747, 0.4035, 0.7534, 0.4005, 0.7717, 0.3482, 0.747, 0.4005, 0.7717, 0.3954, 0.7903, 0.3482, 0.747, 0.4392, 0.7382, 0.4371, 0.7613, 0.4035, 0.7534, 0.4051, 0.7339, 0.4371, 0.7613, 0.4354, 0.7816, 0.4005, 0.7717, 0.4035, 0.7534, 0.4723, 0.7414, 0.4707, 0.7663, 0.4371, 0.7613, 0.4392, 0.7382, 0.4707, 0.7663, 0.4696, 0.7863, 0.4354, 0.7816, 0.4371, 0.7613, 0.5101, 0.7372, 0.509, 0.7617, 0.4707, 0.7663, 0.4723, 0.7414, 0.509, 0.7617, 0.509, 0.7874, 0.4696, 0.7863, 0.4707, 0.7663, 0.5515, 0.7836, 0.509, 0.7874, 0.509, 0.7617, 0.549, 0.7544, 0.549, 0.7544, 0.509, 0.7617, 0.5101, 0.7372, 0.5511, 0.7311, 0.5117, 0.7043, 0.5101, 0.7372, 0.4723, 0.7414, 0.4735, 0.7029, 0.5511, 0.7311, 0.5101, 0.7372, 0.5117, 0.7043, 0.5579, 0.704, 0.5511, 0.7311, 0.5579, 0.704, 0.5901, 0.7215, 0.5803, 0.7362, 0.5839, 0.7503, 0.549, 0.7544, 0.5511, 0.7311, 0.5803, 0.7362, 0.5579, 0.704, 0.5117, 0.7043, 0.5136, 0.6472, 0.572, 0.6658, 0.5901, 0.7215, 0.5579, 0.704, 0.572, 0.6658, 0.6108, 0.7106, 0.572, 0.6658, 0.5888, 0.6194, 0.6434, 0.7023, 0.6108, 0.7106, 0.572, 0.6658, 0.5136, 0.6472, 0.5212, 0.5858, 0.5888, 0.6194, 0.5774, 0.8809, 0.5163, 0.8815, 0.5126, 0.842, 0.5653, 0.8447, 0.6434, 0.856, 0.5774, 0.8809, 0.5653, 0.8447, 0.6138, 0.8248, 0.5653, 0.8447, 0.5571, 0.8151, 0.6121, 0.7813, 0.6138, 0.8248, 0.5653, 0.8447, 0.5126, 0.842, 0.5103, 0.8144, 0.5571, 0.8151, 0.5571, 0.8151, 0.5103, 0.8144, 0.509, 0.7874, 0.5515, 0.7836, 0.6121, 0.7813, 0.5571, 0.8151, 0.5515, 0.7836, 0.5878, 0.7705, 0.5515, 0.7836, 0.549, 0.7544, 0.5839, 0.7503, 0.5878, 0.7705, 0.5878, 0.7705, 0.6108, 0.7106, 0.6121, 0.7813, 0.5839, 0.7503, 0.5901, 0.7215, 0.5878, 0.7705, 0.5878, 0.7705, 0.5901, 0.7215, 0.6108, 0.7106, 0.5839, 0.7503, 0.5803, 0.7362, 0.5901, 0.7215, 0.6121, 0.7813, 0.6434, 0.856, 0.6138, 0.8248, 0.6121, 0.7813, 0.6108, 0.7106, 0.6434, 0.7023, 0.5103, 0.8144, 0.5126, 0.842, 0.4684, 0.8366, 0.4689, 0.8075, 0.509, 0.7874, 0.5103, 0.8144, 0.4689, 0.8075, 0.4696, 0.7863, 0.4696, 0.7863, 0.4689, 0.8075, 0.4324, 0.8027, 0.4354, 0.7816, 0.4689, 0.8075, 0.4684, 0.8366, 0.4288, 0.83, 0.4324, 0.8027, 0.4354, 0.7816, 0.4324, 0.8027, 0.3954, 0.7903, 0.4005, 0.7717, 0.4324, 0.8027, 0.4288, 0.83, 0.3872, 0.8127, 0.3954, 0.7903, 0.4288, 0.83, 0.4216, 0.8766, 0.3679, 0.8469, 0.3872, 0.8127, 0.4684, 0.8366, 0.4667, 0.8877, 0.4216, 0.8766, 0.4288, 0.83, 0.5126, 0.842, 0.5163, 0.8815, 0.4667, 0.8877, 0.4684, 0.8366, 0.4735, 0.7029, 0.4723, 0.7414, 0.4392, 0.7382, 0.4405, 0.7042, 0.4405, 0.7042, 0.4392, 0.7382, 0.4051, 0.7339, 0.4034, 0.709, 0.2549, 0.3944, 0.2518, 0.3934, 0.2514, 0.3836, 0.2584, 0.383, 0.2518, 0.3934, 0.2483, 0.3927, 0.2455, 0.3849, 0.2514, 0.3836, 0.2518, 0.3934, 0.2686, 0.4334, 0.2483, 0.3927, 0.2549, 0.3944, 0.2686, 0.4334, 0.2518, 0.3934, 0.2417, 0.4134, 0.2686, 0.4334, 0.2425, 0.4558, 0.2292, 0.4229, 0.2686, 0.4334, 0.2602, 0.4052, 0.2717, 0.3868, 0.2983, 0.3985, 0.2686, 0.4334, 0.2417, 0.4134, 0.2408, 0.4019, 0.2549, 0.3944, 0.2602, 0.4052, 0.2686, 0.4334, 0.2686, 0.4334, 0.2408, 0.4019, 0.2428, 0.395, 0.2483, 0.3927, 0.2686, 0.4334, 0.2428, 0.395, 0.2428, 0.395, 0.2408, 0.4019, 0.2309, 0.3981, 0.2392, 0.3887, 0.2408, 0.4019, 0.2417, 0.4134, 0.2292, 0.4229, 0.2309, 0.3981, 0.2309, 0.3981, 0.2148, 0.3915, 0.2234, 0.3727, 0.2392, 0.3887, 0.2292, 0.4229, 0.2094, 0.4213, 0.2148, 0.3915, 0.2309, 0.3981, 0.2148, 0.3915, 0.1743, 0.3658, 0.1898, 0.3443, 0.2234, 0.3727, 0.16, 0.3958, 0.1743, 0.3658, 0.2148, 0.3915, 0.2094, 0.4213, 0.16, 0.3958, 0.1124, 0.354, 0.1307, 0.3282, 0.1743, 0.3658, 0.1743, 0.3658, 0.1307, 0.3282, 0.1481, 0.3075, 0.1898, 0.3443, 0.1898, 0.3443, 0.2076, 0.3263, 0.2336, 0.3606, 0.2234, 0.3727, 0.1898, 0.3443, 0.1481, 0.3075, 0.1696, 0.283, 0.2076, 0.3263, 0.2076, 0.3263, 0.1696, 0.283, 0.2022, 0.2457, 0.2304, 0.3072, 0.2336, 0.3606, 0.2076, 0.3263, 0.2304, 0.3072, 0.2461, 0.3522, 0.2304, 0.3072, 0.2565, 0.2907, 0.2614, 0.3472, 0.2461, 0.3522, 0.2304, 0.3072, 0.2022, 0.2457, 0.2418, 0.2161, 0.2565, 0.2907, 0.2565, 0.2907, 0.2418, 0.2161, 0.2714, 0.1944, 0.281, 0.2767, 0.2614, 0.3472, 0.2565, 0.2907, 0.281, 0.2767, 0.2807, 0.3466, 0.281, 0.2767, 0.3081, 0.2653, 0.3081, 0.3503, 0.2807, 0.3466, 0.281, 0.2767, 0.2714, 0.1944, 0.2979, 0.1766, 0.3081, 0.2653, 0.1485, 0.432, 0.09504, 0.3857, 0.1124, 0.354, 0.16, 0.3958, 0.2076, 0.4601, 0.1485, 0.432, 0.16, 0.3958, 0.2094, 0.4213, 0.2717, 0.3868, 0.2807, 0.3466, 0.3081, 0.3503, 0.2983, 0.3985, 0.2425, 0.4558, 0.2076, 0.4601, 0.2094, 0.4213, 0.2292, 0.4229, 0.2979, 0.1766, 0.2714, 0.1944, 0.2434, 0.1196, 0.2673, 0.08517, 0.1124, 0.354, 0.09504, 0.3857, 0.04502, 0.3173, 0.07139, 0.2948, 0.1307, 0.3282, 0.1124, 0.354, 0.07139, 0.2948, 0.09175, 0.2789, 0.09175, 0.2789, 0.07139, 0.2948, 0.05253, 0.2235, 0.0753, 0.2172, 0.07139, 0.2948, 0.04502, 0.3173, 0.02473, 0.2274, 0.05253, 0.2235, 0.0753, 0.2172, 0.05253, 0.2235, 0.0557, 0.1509, 0.07478, 0.1565, 0.05253, 0.2235, 0.02473, 0.2274, 0.033, 0.1361, 0.0557, 0.1509, 0.07478, 0.1565, 0.0557, 0.1509, 0.08403, 0.09489, 0.0557, 0.1509, 0.033, 0.1361, 0.08403, 0.09489, 0.1356, 0.1068, 0.1252, 0.1335, 0.08403, 0.09489, 0.1252, 0.1335, 0.1094, 0.1508, 0.08403, 0.09489, 0.1094, 0.1508, 0.09189, 0.157, 0.08403, 0.09489, 0.09189, 0.157, 0.07478, 0.1565, 0.08403, 0.09489, 0.1282, 0.03726, 0.1366, 0.0749, 0.08403, 0.09489, 0.1366, 0.0749, 0.1356, 0.1068, 0.08403, 0.09489, 0.1929, 0.08062, 0.1789, 0.1254, 0.1356, 0.1068, 0.1366, 0.0749, 0.1789, 0.1254, 0.1556, 0.1694, 0.1252, 0.1335, 0.1356, 0.1068, 0.2434, 0.1196, 0.2139, 0.1602, 0.1789, 0.1254, 0.1929, 0.08062, 0.2139, 0.1602, 0.1785, 0.2026, 0.1556, 0.1694, 0.1789, 0.1254, 0.2714, 0.1944, 0.2418, 0.2161, 0.2139, 0.1602, 0.2434, 0.1196, 0.2418, 0.2161, 0.2022, 0.2457, 0.1785, 0.2026, 0.2139, 0.1602, 0.1785, 0.2026, 0.1428, 0.2388, 0.1244, 0.197, 0.1556, 0.1694, 0.2022, 0.2457, 0.1696, 0.283, 0.1428, 0.2388, 0.1785, 0.2026, 0.1428, 0.2388, 0.114, 0.2624, 0.09761, 0.21, 0.1244, 0.197, 0.1696, 0.283, 0.1481, 0.3075, 0.114, 0.2624, 0.1428, 0.2388, 0.1556, 0.1694, 0.1244, 0.197, 0.1094, 0.1508, 0.1252, 0.1335, 0.1244, 0.197, 0.09761, 0.21, 0.09189, 0.157, 0.1094, 0.1508, 0.09761, 0.21, 0.0753, 0.2172, 0.07478, 0.1565, 0.09189, 0.157, 0.114, 0.2624, 0.09175, 0.2789, 0.0753, 0.2172, 0.09761, 0.21, 0.1481, 0.3075, 0.1307, 0.3282, 0.09175, 0.2789, 0.114, 0.2624, 0.2673, 0.08517, 0.2434, 0.1196, 0.1929, 0.08062, 0.2026, 0.03952, 0.2026, 0.03952, 0.1929, 0.08062, 0.1366, 0.0749, 0.1282, 0.03726, 0.2584, 0.383, 0.2614, 0.3472, 0.2807, 0.3466, 0.2717, 0.3868, 0.2602, 0.4052, 0.2549, 0.3944, 0.2584, 0.383, 0.2717, 0.3868, 0.2514, 0.3836, 0.2461, 0.3522, 0.2614, 0.3472, 0.2584, 0.383, 0.2455, 0.3849, 0.2336, 0.3606, 0.2461, 0.3522, 0.2514, 0.3836, 0.2392, 0.3887, 0.2234, 0.3727, 0.2336, 0.3606, 0.2455, 0.3849, 0.2483, 0.3927, 0.2428, 0.395, 0.2392, 0.3887, 0.2455, 0.3849, 0.7684, 0.6985, 0.7836, 0.6873, 0.7922, 0.7065, 0.771, 0.7156, 0.7836, 0.6873, 0.7899, 0.6518, 0.8236, 0.6831, 0.7922, 0.7065, 0.7899, 0.6518, 0.7836, 0.6873, 0.7684, 0.6985, 0.7603, 0.6968, 0.7684, 0.6985, 0.771, 0.7156, 0.7572, 0.7167, 0.7603, 0.6968, 0.7559, 0.6926, 0.7684, 0.6985, 0.7625, 0.5741, 0.7899, 0.6518, 0.7684, 0.6985, 0.7559, 0.6926, 0.7625, 0.5741, 0.7684, 0.6985, 0.7559, 0.6926, 0.7603, 0.6968, 0.7572, 0.7167, 0.7462, 0.7142, 0.75, 0.6849, 0.7559, 0.6926, 0.7462, 0.7142, 0.7349, 0.7089, 0.7625, 0.5741, 0.7559, 0.6926, 0.75, 0.6849, 0.7446, 0.6757, 0.75, 0.6849, 0.7349, 0.7089, 0.7186, 0.6994, 0.7446, 0.6757, 0.7625, 0.5741, 0.75, 0.6849, 0.7625, 0.5741, 0.7446, 0.6757, 0.7186, 0.6994, 0.6796, 0.6641, 0.6796, 0.6641, 0.7186, 0.6994, 0.7152, 0.763, 0.6806, 0.7826, 0.7186, 0.6994, 0.7349, 0.7089, 0.7335, 0.7555, 0.7152, 0.763, 0.6806, 0.7826, 0.7152, 0.763, 0.7663, 0.8347, 0.7152, 0.763, 0.7335, 0.7555, 0.7663, 0.8347, 0.7744, 0.7454, 0.7936, 0.7463, 0.7663, 0.8347, 0.7936, 0.7463, 0.8227, 0.7553, 0.7663, 0.8347, 0.8227, 0.7553, 0.8679, 0.7875, 0.7663, 0.8347, 0.7476, 0.7512, 0.7602, 0.7479, 0.7663, 0.8347, 0.7602, 0.7479, 0.7744, 0.7454, 0.7663, 0.8347, 0.7335, 0.7555, 0.7476, 0.7512, 0.7663, 0.8347, 0.7349, 0.7089, 0.7462, 0.7142, 0.7476, 0.7512, 0.7335, 0.7555, 0.7462, 0.7142, 0.7572, 0.7167, 0.7602, 0.7479, 0.7476, 0.7512, 0.7572, 0.7167, 0.771, 0.7156, 0.7744, 0.7454, 0.7602, 0.7479, 0.771, 0.7156, 0.7922, 0.7065, 0.7936, 0.7463, 0.7744, 0.7454, 0.7922, 0.7065, 0.8236, 0.6831, 0.8227, 0.7553, 0.7936, 0.7463, 0.8236, 0.6831, 0.8679, 0.6335, 0.8679, 0.7875, 0.8227, 0.7553, 0.7899, 0.6518, 0.7625, 0.5741, 0.8679, 0.6335, 0.8236, 0.6831, 0.7231, 0.05119, 0.71, 0.0896, 0.6793, 0.1044, 0.6555, 0.06919, 0.71, 0.0896, 0.7102, 0.1067, 0.6934, 0.1241, 0.6793, 0.1044, 0.71, 0.0896, 0.7231, 0.05119, 0.7102, 0.1067, 0.7509, 0.09013, 0.7231, 0.05119, 0.7856, 0.03633, 0.7813, 0.08538, 0.7509, 0.09013, 0.7462, 0.122, 0.7231, 0.05119, 0.7231, 0.05119, 0.7462, 0.122, 0.7276, 0.1321, 0.7102, 0.1067, 0.7231, 0.05119, 0.7163, 0.1195, 0.7163, 0.1195, 0.7231, 0.05119, 0.7276, 0.1321, 0.7163, 0.1195, 0.7276, 0.1321, 0.7256, 0.1467, 0.7072, 0.1376, 0.7276, 0.1321, 0.7462, 0.122, 0.7494, 0.1436, 0.7256, 0.1467, 0.7256, 0.1467, 0.73, 0.1798, 0.7065, 0.1825, 0.7072, 0.1376, 0.7494, 0.1436, 0.7563, 0.1713, 0.73, 0.1798, 0.7256, 0.1467, 0.73, 0.1798, 0.7423, 0.2469, 0.7185, 0.2484, 0.7065, 0.1825, 0.7679, 0.242, 0.7423, 0.2469, 0.73, 0.1798, 0.7563, 0.1713, 0.7679, 0.242, 0.7745, 0.3043, 0.7543, 0.3071, 0.7423, 0.2469, 0.7423, 0.2469, 0.7543, 0.3071, 0.7349, 0.3096, 0.7185, 0.2484, 0.7185, 0.2484, 0.6923, 0.2482, 0.6838, 0.1808, 0.7065, 0.1825, 0.7185, 0.2484, 0.7349, 0.3096, 0.7091, 0.315, 0.6923, 0.2482, 0.6923, 0.2482, 0.7091, 0.315, 0.6687, 0.3293, 0.658, 0.2512, 0.6838, 0.1808, 0.6923, 0.2482, 0.658, 0.2512, 0.657, 0.1748, 0.658, 0.2512, 0.6217, 0.2595, 0.6237, 0.1682, 0.657, 0.1748, 0.658, 0.2512, 0.6687, 0.3293, 0.627, 0.3403, 0.6217, 0.2595, 0.8497, 0.2124, 0.8444, 0.2918, 0.8158, 0.2966, 0.8197, 0.2248, 0.8414, 0.1189, 0.8497, 0.2124, 0.8197, 0.2248, 0.8115, 0.1412, 0.8197, 0.2248, 0.7942, 0.2347, 0.7845, 0.1582, 0.8115, 0.1412, 0.8197, 0.2248, 0.8158, 0.2966, 0.7951, 0.3007, 0.7942, 0.2347, 0.7942, 0.2347, 0.7951, 0.3007, 0.7745, 0.3043, 0.7679, 0.242, 0.7845, 0.1582, 0.7942, 0.2347, 0.7679, 0.242, 0.7563, 0.1713, 0.7813, 0.08538, 0.8115, 0.1412, 0.7845, 0.1582, 0.7718, 0.1213, 0.7718, 0.1213, 0.7845, 0.1582, 0.7563, 0.1713, 0.7494, 0.1436, 0.7462, 0.122, 0.7534, 0.1079, 0.7718, 0.1213, 0.7494, 0.1436, 0.7534, 0.1079, 0.7509, 0.09013, 0.7813, 0.08538, 0.7718, 0.1213, 0.7509, 0.09013, 0.7534, 0.1079, 0.7462, 0.122, 0.7856, 0.03633, 0.8414, 0.1189, 0.8115, 0.1412, 0.7813, 0.08538, 0.7951, 0.3007, 0.8158, 0.2966, 0.8143, 0.3539, 0.7935, 0.356, 0.7745, 0.3043, 0.7951, 0.3007, 0.7935, 0.356, 0.7781, 0.3574, 0.7543, 0.3071, 0.7745, 0.3043, 0.7781, 0.3574, 0.7634, 0.3585, 0.7634, 0.3585, 0.7781, 0.3574, 0.779, 0.4014, 0.7645, 0.4019, 0.7781, 0.3574, 0.7935, 0.356, 0.7941, 0.4026, 0.779, 0.4014, 0.7645, 0.4019, 0.779, 0.4014, 0.7765, 0.4457, 0.7637, 0.4444, 0.779, 0.4014, 0.7941, 0.4026, 0.79, 0.4495, 0.7765, 0.4457, 0.7637, 0.4444, 0.7765, 0.4457, 0.7668, 0.5108, 0.7765, 0.4457, 0.79, 0.4495, 0.7668, 0.5108, 0.6934, 0.5066, 0.714, 0.4689, 0.7668, 0.5108, 0.714, 0.4689, 0.7335, 0.451, 0.7668, 0.5108, 0.7335, 0.451, 0.7501, 0.4452, 0.7668, 0.5108, 0.7501, 0.4452, 0.7637, 0.4444, 0.7668, 0.5108, 0.79, 0.4495, 0.8063, 0.4568, 0.7668, 0.5108, 0.8063, 0.4568, 0.8315, 0.4763, 0.7668, 0.5108, 0.8135, 0.4041, 0.846, 0.4082, 0.8315, 0.4763, 0.8063, 0.4568, 0.6552, 0.4489, 0.6898, 0.4212, 0.714, 0.4689, 0.6934, 0.5066, 0.8143, 0.3539, 0.8497, 0.3526, 0.846, 0.4082, 0.8135, 0.4041, 0.6361, 0.3995, 0.6776, 0.3802, 0.6898, 0.4212, 0.6552, 0.4489, 0.8158, 0.2966, 0.8444, 0.2918, 0.8497, 0.3526, 0.8143, 0.3539, 0.627, 0.3403, 0.6687, 0.3293, 0.6776, 0.3802, 0.6361, 0.3995, 0.6776, 0.3802, 0.7171, 0.3654, 0.7242, 0.4065, 0.6898, 0.4212, 0.6687, 0.3293, 0.7091, 0.315, 0.7171, 0.3654, 0.6776, 0.3802, 0.7171, 0.3654, 0.745, 0.36, 0.748, 0.4027, 0.7242, 0.4065, 0.7091, 0.315, 0.7349, 0.3096, 0.745, 0.36, 0.7171, 0.3654, 0.6898, 0.4212, 0.7242, 0.4065, 0.7335, 0.451, 0.714, 0.4689, 0.7242, 0.4065, 0.748, 0.4027, 0.7501, 0.4452, 0.7335, 0.451, 0.748, 0.4027, 0.7645, 0.4019, 0.7637, 0.4444, 0.7501, 0.4452, 0.745, 0.36, 0.7634, 0.3585, 0.7645, 0.4019, 0.748, 0.4027, 0.7349, 0.3096, 0.7543, 0.3071, 0.7634, 0.3585, 0.745, 0.36, 0.7935, 0.356, 0.8143, 0.3539, 0.8135, 0.4041, 0.7941, 0.4026, 0.7941, 0.4026, 0.8135, 0.4041, 0.8063, 0.4568, 0.79, 0.4495, 0.6793, 0.1044, 0.657, 0.1748, 0.6237, 0.1682, 0.6555, 0.06919, 0.6934, 0.1241, 0.6838, 0.1808, 0.657, 0.1748, 0.6793, 0.1044, 0.7072, 0.1376, 0.7065, 0.1825, 0.6838, 0.1808, 0.6934, 0.1241, 0.7102, 0.1067, 0.7163, 0.1195, 0.7072, 0.1376, 0.6934, 0.1241, 0.2154, 0.5224, 0.2912, 0.6058, 0.2606, 0.6312, 0.2319, 0.5932, 0.2319, 0.5932, 0.2606, 0.6312, 0.2404, 0.6408, 0.2266, 0.6034, 0.2319, 0.5932, 0.2266, 0.6034, 0.2154, 0.5224, 0.2266, 0.6034, 0.2404, 0.6408, 0.222, 0.6454, 0.2185, 0.614, 0.2154, 0.5224, 0.2266, 0.6034, 0.2185, 0.614, 0.2185, 0.614, 0.222, 0.6454, 0.2036, 0.644, 0.2067, 0.6301, 0.2185, 0.614, 0.2067, 0.6301, 0.1843, 0.5956, 0.1843, 0.5956, 0.2154, 0.5224, 0.2185, 0.614, 0.1881, 0.6167, 0.1834, 0.6357, 0.163, 0.6177, 0.1843, 0.5956, 0.1843, 0.5956, 0.163, 0.6177, 0.1432, 0.5905, 0.1821, 0.56, 0.1843, 0.5956, 0.1821, 0.56, 0.2154, 0.5224, 0.1843, 0.5956, 0.2067, 0.6301, 0.1881, 0.6167, 0.2067, 0.6301, 0.2036, 0.644, 0.1834, 0.6357, 0.1881, 0.6167, 0.2036, 0.644, 0.1917, 0.7011, 0.1682, 0.6946, 0.1834, 0.6357, 0.1682, 0.6946, 0.1436, 0.6842, 0.163, 0.6177, 0.1834, 0.6357, 0.2135, 0.7026, 0.1917, 0.7011, 0.2036, 0.644, 0.222, 0.6454, 0.2135, 0.7026, 0.1982, 0.7608, 0.179, 0.758, 0.1917, 0.7011, 0.1917, 0.7011, 0.179, 0.758, 0.159, 0.7543, 0.1682, 0.6946, 0.2404, 0.6408, 0.2375, 0.7008, 0.2135, 0.7026, 0.222, 0.6454, 0.2375, 0.7008, 0.2236, 0.7657, 0.1982, 0.7608, 0.2135, 0.7026, 0.2701, 0.6992, 0.2647, 0.7779, 0.2236, 0.7657, 0.2375, 0.7008, 0.2701, 0.6992, 0.2375, 0.7008, 0.2404, 0.6408, 0.2606, 0.6312, 0.2912, 0.6058, 0.308, 0.7004, 0.2701, 0.6992, 0.2606, 0.6312, 0.308, 0.7004, 0.308, 0.7856, 0.2647, 0.7779, 0.2701, 0.6992, 0.1193, 0.6691, 0.1173, 0.7431, 0.08721, 0.7349, 0.08933, 0.6482, 0.1193, 0.6691, 0.08933, 0.6482, 0.1199, 0.5478, 0.1432, 0.5905, 0.163, 0.6177, 0.1436, 0.6842, 0.1193, 0.6691, 0.1432, 0.5905, 0.1436, 0.6842, 0.1383, 0.7492, 0.1173, 0.7431, 0.1193, 0.6691, 0.1682, 0.6946, 0.159, 0.7543, 0.1383, 0.7492, 0.1436, 0.6842, 0.1383, 0.7492, 0.159, 0.7543, 0.1541, 0.8078, 0.1382, 0.8058, 0.1173, 0.7431, 0.1383, 0.7492, 0.1382, 0.8058, 0.1166, 0.8028, 0.159, 0.7543, 0.179, 0.758, 0.1692, 0.8093, 0.1541, 0.8078, 0.1382, 0.8058, 0.1541, 0.8078, 0.1527, 0.8533, 0.1369, 0.8542, 0.1541, 0.8078, 0.1692, 0.8093, 0.1677, 0.8539, 0.1527, 0.8533, 0.1369, 0.8542, 0.1527, 0.8533, 0.155, 0.8993, 0.1409, 0.9033, 0.1527, 0.8533, 0.1677, 0.8539, 0.1685, 0.8981, 0.155, 0.8993, 0.1409, 0.9033, 0.155, 0.8993, 0.1653, 0.9678, 0.155, 0.8993, 0.1685, 0.8981, 0.1653, 0.9678, 0.1999, 0.9047, 0.2204, 0.9232, 0.1653, 0.9678, 0.2204, 0.9232, 0.2425, 0.9625, 0.1653, 0.9678, 0.09707, 0.9312, 0.1238, 0.9109, 0.1653, 0.9678, 0.1238, 0.9109, 0.1409, 0.9033, 0.1653, 0.9678, 0.1685, 0.8981, 0.1826, 0.8988, 0.1653, 0.9678, 0.1826, 0.8988, 0.1999, 0.9047, 0.1653, 0.9678, 0.1848, 0.8548, 0.2093, 0.8586, 0.1999, 0.9047, 0.1826, 0.8988, 0.2093, 0.8586, 0.2452, 0.8732, 0.2204, 0.9232, 0.1999, 0.9047, 0.1879, 0.8111, 0.2163, 0.8164, 0.2093, 0.8586, 0.1848, 0.8548, 0.2163, 0.8164, 0.2572, 0.8305, 0.2452, 0.8732, 0.2093, 0.8586, 0.1982, 0.7608, 0.2236, 0.7657, 0.2163, 0.8164, 0.1879, 0.8111, 0.2236, 0.7657, 0.2647, 0.7779, 0.2572, 0.8305, 0.2163, 0.8164, 0.2572, 0.8305, 0.3007, 0.8483, 0.2819, 0.901, 0.2452, 0.8732, 0.2647, 0.7779, 0.308, 0.7856, 0.3007, 0.8483, 0.2572, 0.8305, 0.07886, 0.7996, 0.1166, 0.8028, 0.1166, 0.8554, 0.08204, 0.8591, 0.08721, 0.7349, 0.1173, 0.7431, 0.1166, 0.8028, 0.07886, 0.7996, 0.2452, 0.8732, 0.2819, 0.901, 0.2425, 0.9625, 0.2204, 0.9232, 0.08204, 0.8591, 0.1166, 0.8554, 0.1238, 0.9109, 0.09707, 0.9312, 0.1166, 0.8554, 0.1369, 0.8542, 0.1409, 0.9033, 0.1238, 0.9109, 0.1166, 0.8028, 0.1382, 0.8058, 0.1369, 0.8542, 0.1166, 0.8554, 0.1692, 0.8093, 0.1879, 0.8111, 0.1848, 0.8548, 0.1677, 0.8539, 0.179, 0.758, 0.1982, 0.7608, 0.1879, 0.8111, 0.1692, 0.8093, 0.1677, 0.8539, 0.1848, 0.8548, 0.1826, 0.8988, 0.1685, 0.8981, 0.1821, 0.56, 0.1432, 0.5905, 0.1199, 0.5478, 0.2154, 0.5224, 0.4343, 0.4543, 0.4568, 0.5149, 0.388, 0.4891, 0.4041, 0.4475, 0.4568, 0.5149, 0.48, 0.4659, 0.5173, 0.4638, 0.5342, 0.5104, 0.4782, 0.4423, 0.48, 0.4659, 0.4568, 0.5149, 0.4568, 0.5149, 0.4343, 0.4543, 0.4401, 0.4323, 0.4454, 0.4192, 0.4568, 0.5149, 0.4401, 0.4323, 0.4454, 0.4192, 0.4782, 0.4423, 0.4568, 0.5149, 0.4401, 0.4323, 0.4343, 0.4543, 0.4041, 0.4475, 0.4182, 0.4194, 0.4454, 0.4192, 0.4401, 0.4323, 0.4182, 0.4194, 0.4376, 0.3987, 0.4182, 0.4194, 0.409, 0.3643, 0.4356, 0.3612, 0.4376, 0.3987, 0.4041, 0.4475, 0.381, 0.3715, 0.409, 0.3643, 0.4182, 0.4194, 0.381, 0.3715, 0.3888, 0.2918, 0.4168, 0.2898, 0.409, 0.3643, 0.4168, 0.2898, 0.4413, 0.2885, 0.4356, 0.3612, 0.409, 0.3643, 0.4376, 0.3987, 0.4356, 0.3612, 0.4642, 0.3621, 0.4631, 0.3924, 0.4356, 0.3612, 0.4413, 0.2885, 0.467, 0.2895, 0.4642, 0.3621, 0.4168, 0.2898, 0.4311, 0.2271, 0.45, 0.2283, 0.4413, 0.2885, 0.4413, 0.2885, 0.45, 0.2283, 0.469, 0.2292, 0.467, 0.2895, 0.467, 0.2895, 0.4926, 0.2918, 0.4926, 0.3653, 0.4642, 0.3621, 0.467, 0.2895, 0.469, 0.2292, 0.4881, 0.2306, 0.4926, 0.2918, 0.4926, 0.2918, 0.4881, 0.2306, 0.507, 0.2317, 0.5172, 0.2962, 0.4926, 0.3653, 0.4926, 0.2918, 0.5172, 0.2962, 0.5196, 0.3729, 0.5172, 0.2962, 0.5454, 0.3017, 0.548, 0.3842, 0.5196, 0.3729, 0.5172, 0.2962, 0.507, 0.2317, 0.5326, 0.2304, 0.5454, 0.3017, 0.5454, 0.3017, 0.5326, 0.2304, 0.5721, 0.2218, 0.585, 0.301, 0.548, 0.3842, 0.5454, 0.3017, 0.585, 0.301, 0.585, 0.3993, 0.3502, 0.2869, 0.3888, 0.2918, 0.381, 0.3715, 0.3451, 0.3819, 0.3502, 0.2869, 0.3673, 0.2102, 0.4059, 0.2229, 0.3888, 0.2918, 0.3888, 0.2918, 0.4059, 0.2229, 0.4311, 0.2271, 0.4168, 0.2898, 0.4059, 0.2229, 0.3673, 0.2102, 0.3746, 0.1614, 0.4126, 0.1737, 0.4311, 0.2271, 0.4059, 0.2229, 0.4126, 0.1737, 0.4397, 0.1783, 0.45, 0.2283, 0.4311, 0.2271, 0.4397, 0.1783, 0.4571, 0.1795, 0.4571, 0.1795, 0.4397, 0.1783, 0.443, 0.1374, 0.4588, 0.1393, 0.4397, 0.1783, 0.4126, 0.1737, 0.4192, 0.1327, 0.443, 0.1374, 0.4588, 0.1393, 0.443, 0.1374, 0.4479, 0.09549, 0.4612, 0.09916, 0.443, 0.1374, 0.4192, 0.1327, 0.4303, 0.08575, 0.4479, 0.09549, 0.4612, 0.09916, 0.4479, 0.09549, 0.4753, 0.03507, 0.4479, 0.09549, 0.4303, 0.08575, 0.4753, 0.03507, 0.4303, 0.08575, 0.4053, 0.05839, 0.4753, 0.03507, 0.5436, 0.06605, 0.5169, 0.09058, 0.4753, 0.03507, 0.5169, 0.09058, 0.4988, 0.09835, 0.4753, 0.03507, 0.4988, 0.09835, 0.4852, 0.1005, 0.4753, 0.03507, 0.4852, 0.1005, 0.4732, 0.1008, 0.4753, 0.03507, 0.4732, 0.1008, 0.4612, 0.09916, 0.4753, 0.03507, 0.501, 0.1407, 0.4851, 0.1408, 0.4852, 0.1005, 0.4988, 0.09835, 0.4851, 0.1408, 0.4719, 0.1407, 0.4732, 0.1008, 0.4852, 0.1005, 0.5017, 0.1819, 0.4842, 0.1811, 0.4851, 0.1408, 0.501, 0.1407, 0.4842, 0.1811, 0.4707, 0.1802, 0.4719, 0.1407, 0.4851, 0.1408, 0.507, 0.2317, 0.4881, 0.2306, 0.4842, 0.1811, 0.5017, 0.1819, 0.4881, 0.2306, 0.469, 0.2292, 0.4707, 0.1802, 0.4842, 0.1811, 0.4707, 0.1802, 0.4571, 0.1795, 0.4588, 0.1393, 0.4719, 0.1407, 0.469, 0.2292, 0.45, 0.2283, 0.4571, 0.1795, 0.4707, 0.1802, 0.5291, 0.1803, 0.5017, 0.1819, 0.501, 0.1407, 0.5251, 0.1387, 0.5326, 0.2304, 0.507, 0.2317, 0.5017, 0.1819, 0.5291, 0.1803, 0.5679, 0.1724, 0.5291, 0.1803, 0.5251, 0.1387, 0.5621, 0.129, 0.5721, 0.2218, 0.5326, 0.2304, 0.5291, 0.1803, 0.5679, 0.1724, 0.5621, 0.129, 0.5251, 0.1387, 0.5169, 0.09058, 0.5436, 0.06605, 0.5251, 0.1387, 0.501, 0.1407, 0.4988, 0.09835, 0.5169, 0.09058, 0.4192, 0.1327, 0.383, 0.119, 0.4053, 0.05839, 0.4303, 0.08575, 0.4126, 0.1737, 0.3746, 0.1614, 0.383, 0.119, 0.4192, 0.1327, 0.4719, 0.1407, 0.4588, 0.1393, 0.4612, 0.09916, 0.4732, 0.1008, 0.5173, 0.4638, 0.548, 0.3842, 0.585, 0.3993, 0.5342, 0.5104, 0.388, 0.4891, 0.3451, 0.3819, 0.381, 0.3715, 0.4041, 0.4475, 0.505, 0.4287, 0.5196, 0.3729, 0.548, 0.3842, 0.5173, 0.4638, 0.48, 0.4659, 0.4782, 0.4423, 0.505, 0.4287, 0.5173, 0.4638, 0.487, 0.4023, 0.4926, 0.3653, 0.5196, 0.3729, 0.505, 0.4287, 0.4782, 0.4423, 0.4781, 0.4188, 0.487, 0.4023, 0.505, 0.4287, 0.4631, 0.3924, 0.4642, 0.3621, 0.4926, 0.3653, 0.487, 0.4023, 0.4781, 0.4188, 0.4618, 0.4117, 0.4631, 0.3924, 0.487, 0.4023, 0.4454, 0.4192, 0.4781, 0.4188, 0.4782, 0.4423, 0.4454, 0.4192, 0.4618, 0.4117, 0.4781, 0.4188, 0.4618, 0.4117, 0.4454, 0.4192, 0.4376, 0.3987, 0.4631, 0.3924])
me_cylinder_013.materials.append(mat_texture_octopus_ruined_pieces)
me_cylinder_013.use_remesh_fix_poles = True
me_cylinder_013.use_remesh_preserve_attributes = False
me_cylinder_013.use_mirror_vertex_groups = False
me_cylinder_013.update()

# ---- objects
ob_light = bpy.data.objects.new('Light', light_light)
ob_camera = bpy.data.objects.new('Camera', cam_camera)
ob_statue_octopus_ruined_pieces = bpy.data.objects.new('Statue_Octopus_Ruined_Pieces', me_cylinder_013)

# ---- transforms, parenting, visibility, modifiers, constraints
ob_light.location = (4.076, 1.005, 5.904)
ob_light.rotation_euler = (0.6503, 0.05522, 1.866)
ob_light.lock_rotations_4d = False
ob_light.empty_display_type = 'ARROWS'
ob_light.color = (0.0, 0.0, 0.0, 0.0)
ob_light.lineart.crease_threshold = 0.0
ob_camera.location = (7.359, -6.926, 4.958)
ob_camera.rotation_euler = (1.109, 0.0, 0.8149)
ob_camera.lock_rotations_4d = False
ob_camera.empty_display_type = 'ARROWS'
ob_camera.color = (0.0, 0.0, 0.0, 0.0)
ob_camera.display_type = 'WIRE'
ob_camera.lineart.crease_threshold = 0.0
ob_statue_octopus_ruined_pieces.location = (0.0, 0.0, 0.0)
ob_statue_octopus_ruined_pieces.lineart.crease_threshold = 0.0

# ---- collection membership
col_collection.objects.link(ob_light)
col_collection.objects.link(ob_camera)
col_collection.objects.link(ob_statue_octopus_ruined_pieces)

# ---- scene / render settings (as saved in the file)
scene.camera = ob_camera
scene.frame_start = 1; scene.frame_end = 250; scene.frame_set(1)
scene.render.engine = 'BLENDER_EEVEE_NEXT'
scene.cycles.use_denoising = False
scene.cycles.samples = 128
scene.cycles.sampling_pattern = 'TABULATED_SOBOL'
scene.cycles.use_adaptive_sampling = False
scene.cycles.use_light_tree = False
scene.view_settings.view_transform = 'Filmic'
bpy.context.view_layer.update()
